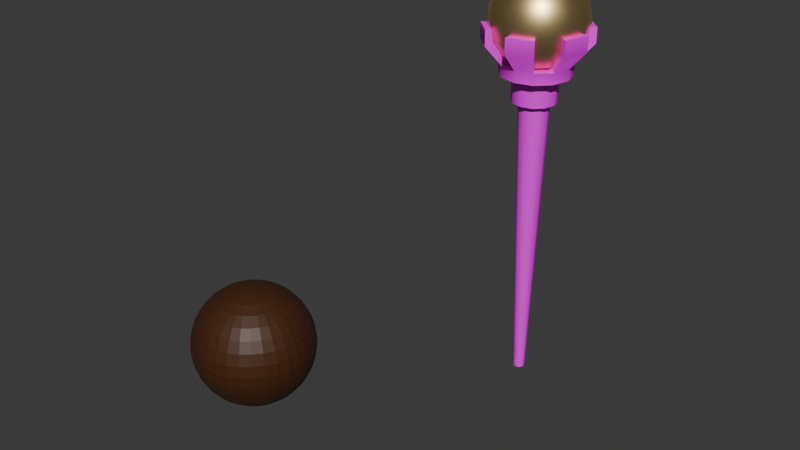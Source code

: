 # Source: Baston_magnate.blend  (saved by Blender 4.3.32; exported with 4.5.12 LTS)
import bpy
from mathutils import Matrix  # noqa: F401  (used for matrix-valued properties, if any)

bpy.ops.wm.read_factory_settings(use_empty=True)
scene = bpy.context.scene
scene.name = 'Scene'

# ---- collections
col_baston_magnate = bpy.data.collections.new('Baston_Magnate'); scene.collection.children.link(col_baston_magnate)

# ---- images (referenced by path relative to the original .blend; pixels are not part of the script)
import os
ASSET_DIR = os.environ.get("B2B_ASSET_DIR", "")  # directory of the original .blend (textures are referenced by path, not embedded)
HERE = os.path.dirname(os.path.abspath(__file__))  # packed textures are extracted next to this script under _unpacked/

def load_image(name, relpath, width, height, colorspace="sRGB"):
    """Load a texture the original file referenced (path relative to the .blend, or extracted next to this script)."""
    p = next((c for c in (os.path.join(HERE, relpath), os.path.join(ASSET_DIR, relpath)) if relpath and os.path.exists(c)), "")
    if p:
        img = bpy.data.images.load(p, check_existing=True)
        img.name = name
    else:  # same state as the original file: an image datablock whose file is absent (Cycles renders it pink)
        img = bpy.data.images.new(name, width, height)
        img.source = "FILE"
        img.filepath = "//" + (relpath or name)
    img.colorspace_settings.name = colorspace
    return img
img_wood027_1k_png_color_png_001 = load_image('Wood027_1K-PNG_Color.png.001', 'Wood027_1K-PNG_Color.png', 1024, 1024, 'sRGB')
img_baston_magnate = load_image('Baston_Magnate', 'Textura_Baston_Magnate.png', 1024, 1024, 'sRGB')

# ---- materials (node trees are filled in below, after node groups)
mat_madera_oscura = bpy.data.materials.new('Madera_Oscura')
mat_baston_magnate = bpy.data.materials.new('Baston_Magnate')
mat_gold = bpy.data.materials.new('Gold')

# ---- node groups
ng_smooth_by_angle = bpy.data.node_groups.new('Smooth by Angle', 'GeometryNodeTree')
_s = ng_smooth_by_angle.interface.new_socket(name='Mesh', in_out='OUTPUT', socket_type='NodeSocketGeometry')
_s = ng_smooth_by_angle.interface.new_socket(name='Mesh', in_out='INPUT', socket_type='NodeSocketGeometry')
_s = ng_smooth_by_angle.interface.new_socket(name='Angle', in_out='INPUT', socket_type='NodeSocketFloat')
_s.subtype = 'ANGLE'
_s.default_value = 0.5236
_s.min_value = 0.0
_s.max_value = 3.142
_s.description = 'Maximum face angle for smooth edges'
_s = ng_smooth_by_angle.interface.new_socket(name='Ignore Sharpness', in_out='INPUT', socket_type='NodeSocketBool')
_s.force_non_field = True
ng_smooth_by_angle.description = 'Set the sharpness of mesh edges based on the angle between the neighboring faces'
ng_smooth_by_angle.is_modifier = True
_N = ng_smooth_by_angle.nodes; _L = ng_smooth_by_angle.links
n0 = _N.new('GeometryNodeSetShadeSmooth'); n0.name = 'Set Shade Smooth'; n0.location = (120, -80)
n0.domain = 'EDGE'
n1 = _N.new('GeometryNodeSetShadeSmooth'); n1.name = 'Set Shade Smooth.001'; n1.location = (300, -80)
n2 = _N.new('NodeGroupOutput'); n2.name = 'Group Output'; n2.location = (480, -80)
n3 = _N.new('GeometryNodeInputMeshEdgeAngle'); n3.name = 'Edge Angle'; n3.location = (-440, -240)
n4 = _N.new('NodeGroupInput'); n4.name = 'Group Input'; n4.location = (-80, -80)
n5 = _N.new('GeometryNodeInputEdgeSmooth'); n5.name = 'Is Edge Smooth'; n5.location = (-260, -120)
n6 = _N.new('GeometryNodeInputShadeSmooth'); n6.name = 'Is Shade Smooth'; n6.location = (-440, -397)
n7 = _N.new('FunctionNodeCompare'); n7.name = 'Compare'; n7.location = (-260, -260)
n7.operation = 'LESS_EQUAL'
n7.inputs[6].default_value = (0.0, 0.0, 0.0, 0.0)
n7.inputs[7].default_value = (0.0, 0.0, 0.0, 0.0)
n8 = _N.new('FunctionNodeBooleanMath'); n8.name = 'Boolean Math.001'; n8.location = (-80, -260)
n9 = _N.new('NodeGroupInput'); n9.name = 'Group Input.001'; n9.location = (-440, -329)
n10 = _N.new('NodeGroupInput'); n10.name = 'Group Input.002'; n10.location = (-259, -189)
n11 = _N.new('FunctionNodeBooleanMath'); n11.name = 'Boolean Math'; n11.location = (-80, -149)
n11.operation = 'OR'
n12 = _N.new('FunctionNodeBooleanMath'); n12.name = 'Boolean Math.002'; n12.location = (-260, -380)
n12.operation = 'OR'
n13 = _N.new('NodeGroupInput'); n13.name = 'Group Input.003'; n13.location = (-440, -460)
_L.new(n3.outputs[0], n7.inputs[0])
_L.new(n1.outputs[0], n2.inputs[0])
_L.new(n9.outputs[1], n7.inputs[1])
_L.new(n7.outputs[0], n8.inputs[0])
_L.new(n4.outputs[0], n0.inputs[0])
_L.new(n0.outputs[0], n1.inputs[0])
_L.new(n8.outputs[0], n0.inputs[2])
_L.new(n10.outputs[2], n11.inputs[1])
_L.new(n5.outputs[0], n11.inputs[0])
_L.new(n11.outputs[0], n0.inputs[1])
_L.new(n13.outputs[2], n12.inputs[1])
_L.new(n6.outputs[0], n12.inputs[0])
_L.new(n12.outputs[0], n8.inputs[1])
n2.is_active_output = True

# ---- material node trees
mat_madera_oscura.use_nodes = True; mat_madera_oscura.node_tree.nodes.clear()
_N = mat_madera_oscura.node_tree.nodes; _L = mat_madera_oscura.node_tree.links
n0 = _N.new('ShaderNodeBsdfPrincipled'); n0.name = 'Principled BSDF'; n0.location = (0, 300)
n0.inputs[0].default_value = (0.05951, 0.01938, 0.004777, 1.0)
n1 = _N.new('ShaderNodeOutputMaterial'); n1.name = 'Material Output'; n1.location = (300, 300)
n2 = _N.new('ShaderNodeTexImage'); n2.name = 'Image Texture'; n2.location = (-364, 370)
n2.image = img_wood027_1k_png_color_png_001
_L.new(n0.outputs[0], n1.inputs[0])
n1.is_active_output = True
mat_baston_magnate.use_nodes = True; mat_baston_magnate.node_tree.nodes.clear()
_N = mat_baston_magnate.node_tree.nodes; _L = mat_baston_magnate.node_tree.links
n0 = _N.new('ShaderNodeBsdfPrincipled'); n0.name = 'Principled BSDF'; n0.location = (10, 300)
n1 = _N.new('ShaderNodeOutputMaterial'); n1.name = 'Material Output'; n1.location = (300, 300)
n2 = _N.new('ShaderNodeTexImage'); n2.name = 'Image Texture'; n2.location = (-280, 271)
n2.image = img_baston_magnate
_L.new(n0.outputs[0], n1.inputs[0])
_L.new(n2.outputs[0], n0.inputs[0])
n1.is_active_output = True
mat_gold.use_nodes = True; mat_gold.node_tree.nodes.clear()
_N = mat_gold.node_tree.nodes; _L = mat_gold.node_tree.links
n0 = _N.new('ShaderNodeBsdfPrincipled'); n0.name = 'BSDF Principista'; n0.location = (10, 300)
n0.inputs[0].default_value = (1.0, 0.766, 0.336, 1.0)
n0.inputs[1].default_value = 1.0
n0.inputs[2].default_value = 0.4091
n1 = _N.new('ShaderNodeOutputMaterial'); n1.name = 'Material'; n1.location = (300, 300)
_L.new(n0.outputs[0], n1.inputs[0])
n1.is_active_output = True

# ---- world
world_world = bpy.data.worlds.new('World'); scene.world = world_world
world_world.use_nodes = True; world_world.node_tree.nodes.clear()
_N = world_world.node_tree.nodes; _L = world_world.node_tree.links
n0 = _N.new('ShaderNodeOutputWorld'); n0.name = 'World Output'; n0.location = (300, 300)
n1 = _N.new('ShaderNodeBackground'); n1.name = 'Background'; n1.location = (10, 300)
n1.inputs[0].default_value = (0.05088, 0.05088, 0.05088, 1.0)
_L.new(n1.outputs[0], n0.inputs[0])
n0.is_active_output = True
world_world.color = (0.05088, 0.05088, 0.05088)
world_world.sun_shadow_jitter_overblur = 0.0

# ---- meshes
me_sphere_002 = bpy.data.meshes.new('Sphere.002')
me_sphere_002.from_pydata([(0.0, 0.5556, 0.8315), (0.0, 0.8315, 0.5556), (0.0, 0.9808, 0.1951), (0.0, 1.0, 0.0), (0.0, 0.9808, -0.1951), (0.0, 0.8315, -0.5556), (0.03806, 0.1913, 0.9808), (0.07466, 0.3753, 0.9239), (0.1084, 0.5449, 0.8315), (0.1379, 0.6935, 0.7071), (0.1622, 0.8155, 0.5556), (0.1802, 0.9061, 0.3827), (0.1913, 0.9619, 0.1951), (0.1951, 0.9808, 0.0), (0.1913, 0.9619, -0.1951), (0.1802, 0.9061, -0.3827), (0.1622, 0.8155, -0.5556), (0.1379, 0.6935, -0.7071), (0.1084, 0.5449, -0.8315), (0.07466, 0.3753, -0.9239), (0.03806, 0.1913, -0.9808), (0.07466, 0.1802, 0.9808), (0.1464, 0.3536, 0.9239), (0.2126, 0.5133, 0.8315), (0.2706, 0.6533, 0.7071), (0.3182, 0.7682, 0.5556), (0.3536, 0.8536, 0.3827), (0.3753, 0.9061, 0.1951), (0.3827, 0.9239, 0.0), (0.3753, 0.9061, -0.1951), (0.3536, 0.8536, -0.3827), (0.3182, 0.7682, -0.5556), (0.2706, 0.6533, -0.7071), (0.2126, 0.5133, -0.8315), (0.1464, 0.3536, -0.9239), (0.07466, 0.1802, -0.9808), (0.1084, 0.1622, 0.9808), (0.2126, 0.3182, 0.9239), (0.3087, 0.4619, 0.8315), (0.3928, 0.5879, 0.7071), (0.4619, 0.6913, 0.5556), (0.5133, 0.7682, 0.3827), (0.5449, 0.8155, 0.1951), (0.5556, 0.8315, 0.0), (0.5449, 0.8155, -0.1951), (0.5133, 0.7682, -0.3827), (0.4619, 0.6913, -0.5556), (0.3928, 0.5879, -0.7071), (0.3087, 0.4619, -0.8315), (0.2126, 0.3182, -0.9239), (0.1084, 0.1622, -0.9808), (0.1379, 0.1379, 0.9808), (0.2706, 0.2706, 0.9239), (0.3928, 0.3928, 0.8315), (0.5, 0.5, 0.7071), (0.5879, 0.5879, 0.5556), (0.6533, 0.6533, 0.3827), (0.6935, 0.6935, 0.1951), (0.7071, 0.7071, 0.0), (0.6935, 0.6935, -0.1951), (0.6533, 0.6533, -0.3827), (0.5879, 0.5879, -0.5556), (0.5, 0.5, -0.7071), (0.3928, 0.3928, -0.8315), (0.2706, 0.2706, -0.9239), (0.1379, 0.1379, -0.9808), (0.1622, 0.1084, 0.9808), (0.3182, 0.2126, 0.9239), (0.4619, 0.3087, 0.8315), (0.5879, 0.3928, 0.7071), (0.6913, 0.4619, 0.5556), (0.7682, 0.5133, 0.3827), (0.8155, 0.5449, 0.1951), (0.8315, 0.5556, 0.0), (0.8155, 0.5449, -0.1951), (0.7682, 0.5133, -0.3827), (0.6913, 0.4619, -0.5556), (0.5879, 0.3928, -0.7071), (0.4619, 0.3087, -0.8315), (0.3182, 0.2126, -0.9239), (0.1622, 0.1084, -0.9808), (0.0, 0.0, 1.0), (0.1802, 0.07466, 0.9808), (0.3536, 0.1464, 0.9239), (0.5133, 0.2126, 0.8315), (0.6533, 0.2706, 0.7071), (0.7682, 0.3182, 0.5556), (0.8536, 0.3536, 0.3827), (0.9061, 0.3753, 0.1951), (0.9239, 0.3827, 0.0), (0.9061, 0.3753, -0.1951), (0.8536, 0.3536, -0.3827), (0.7682, 0.3182, -0.5556), (0.6533, 0.2706, -0.7071), (0.5133, 0.2126, -0.8315), (0.3536, 0.1464, -0.9239), (0.1802, 0.07466, -0.9808), (0.1913, 0.03806, 0.9808), (0.3753, 0.07466, 0.9239), (0.5449, 0.1084, 0.8315), (0.6935, 0.1379, 0.7071), (0.8155, 0.1622, 0.5556), (0.9061, 0.1802, 0.3827), (0.9619, 0.1913, 0.1951), (0.9808, 0.1951, 0.0), (0.9619, 0.1913, -0.1951), (0.9061, 0.1802, -0.3827), (0.8155, 0.1622, -0.5556), (0.6935, 0.1379, -0.7071), (0.5449, 0.1084, -0.8315), (0.3753, 0.07466, -0.9239), (0.1913, 0.03806, -0.9808), (0.1951, -1.118e-08, 0.9808), (0.3827, -2.235e-08, 0.9239), (0.5556, -5.215e-08, 0.8315), (0.7071, 1.49e-08, 0.7071), (0.8315, -8.941e-08, 0.5556), (0.9239, 4.47e-08, 0.3827), (0.9808, -8.941e-08, 0.1951), (1.0, -1.639e-07, 0.0), (0.9808, -8.941e-08, -0.1951), (0.9239, 4.47e-08, -0.3827), (0.8315, -8.941e-08, -0.5556), (0.7071, 1.49e-08, -0.7071), (0.5556, -5.215e-08, -0.8315), (0.3827, -2.235e-08, -0.9239), (0.1951, -1.118e-08, -0.9808), (0.1913, -0.03806, 0.9808), (0.3753, -0.07466, 0.9239), (0.5449, -0.1084, 0.8315), (0.6935, -0.1379, 0.7071), (0.8155, -0.1622, 0.5556), (0.9061, -0.1802, 0.3827), (0.9619, -0.1913, 0.1951), (0.9808, -0.1951, 0.0), (0.9619, -0.1913, -0.1951), (0.9061, -0.1802, -0.3827), (0.8155, -0.1622, -0.5556), (0.6935, -0.1379, -0.7071), (0.5449, -0.1084, -0.8315), (0.3753, -0.07466, -0.9239), (0.1913, -0.03806, -0.9808), (0.1802, -0.07466, 0.9808), (0.3536, -0.1464, 0.9239), (0.5133, -0.2126, 0.8315), (0.6533, -0.2706, 0.7071), (0.7682, -0.3182, 0.5556), (0.8536, -0.3536, 0.3827), (0.9061, -0.3753, 0.1951), (0.9239, -0.3827, 0.0), (0.9061, -0.3753, -0.1951), (0.8536, -0.3536, -0.3827), (0.7682, -0.3182, -0.5556), (0.6533, -0.2706, -0.7071), (0.5133, -0.2126, -0.8315), (0.3536, -0.1464, -0.9239), (0.1802, -0.07466, -0.9808), (0.1622, -0.1084, 0.9808), (0.3182, -0.2126, 0.9239), (0.4619, -0.3087, 0.8315), (0.5879, -0.3928, 0.7071), (0.6913, -0.4619, 0.5556), (0.7682, -0.5133, 0.3827), (0.8155, -0.5449, 0.1951), (0.8315, -0.5556, 0.0), (0.8155, -0.5449, -0.1951), (0.7682, -0.5133, -0.3827), (0.6913, -0.4619, -0.5556), (0.5879, -0.3928, -0.7071), (0.4619, -0.3087, -0.8315), (0.3182, -0.2126, -0.9239), (0.1622, -0.1084, -0.9808), (0.1379, -0.1379, 0.9808), (0.2706, -0.2706, 0.9239), (0.3928, -0.3928, 0.8315), (0.5, -0.5, 0.7071), (0.5879, -0.5879, 0.5556), (0.6533, -0.6533, 0.3827), (0.6935, -0.6935, 0.1951), (0.7071, -0.7071, 0.0), (0.6935, -0.6935, -0.1951), (0.6533, -0.6533, -0.3827), (0.5879, -0.5879, -0.5556), (0.5, -0.5, -0.7071), (0.3928, -0.3928, -0.8315), (0.2706, -0.2706, -0.9239), (0.1379, -0.1379, -0.9808), (0.1084, -0.1622, 0.9808), (0.2126, -0.3182, 0.9239), (0.3087, -0.4619, 0.8315), (0.3928, -0.5879, 0.7071), (0.4619, -0.6913, 0.5556), (0.5133, -0.7682, 0.3827), (0.5449, -0.8155, 0.1951), (0.5556, -0.8315, 0.0), (0.5449, -0.8155, -0.1951), (0.5133, -0.7682, -0.3827), (0.4619, -0.6913, -0.5556), (0.3928, -0.5879, -0.7071), (0.3087, -0.4619, -0.8315), (0.2126, -0.3182, -0.9239), (0.1084, -0.1622, -0.9808), (0.07466, -0.1802, 0.9808), (0.1464, -0.3536, 0.9239), (0.2126, -0.5133, 0.8315), (0.2706, -0.6533, 0.7071), (0.3182, -0.7682, 0.5556), (0.3536, -0.8536, 0.3827), (0.3753, -0.9061, 0.1951), (0.3827, -0.9239, 0.0), (0.3753, -0.9061, -0.1951), (0.3536, -0.8536, -0.3827), (0.3182, -0.7682, -0.5556), (0.2706, -0.6533, -0.7071), (0.2126, -0.5133, -0.8315), (0.1464, -0.3536, -0.9239), (0.07466, -0.1802, -0.9808), (0.03806, -0.1913, 0.9808), (0.07466, -0.3753, 0.9239), (0.1084, -0.5449, 0.8315), (0.1379, -0.6935, 0.7071), (0.1622, -0.8155, 0.5556), (0.1802, -0.9061, 0.3827), (0.1913, -0.9619, 0.1951), (0.1951, -0.9808, 0.0), (0.1913, -0.9619, -0.1951), (0.1802, -0.9061, -0.3827), (0.1622, -0.8155, -0.5556), (0.1379, -0.6935, -0.7071), (0.1084, -0.5449, -0.8315), (0.07466, -0.3753, -0.9239), (0.03806, -0.1913, -0.9808), (-7.451e-09, -0.1951, 0.9808), (-5.215e-08, -0.3827, 0.9239), (-9.686e-08, -0.5556, 0.8315), (-1.49e-08, -0.7071, 0.7071), (-1.043e-07, -0.8315, 0.5556), (2.98e-08, -0.9239, 0.3827), (-1.341e-07, -0.9808, 0.1951), (-3.278e-07, -1.0, 0.0), (-1.341e-07, -0.9808, -0.1951), (2.98e-08, -0.9239, -0.3827), (-1.043e-07, -0.8315, -0.5556), (-1.49e-08, -0.7071, -0.7071), (-9.686e-08, -0.5556, -0.8315), (-5.215e-08, -0.3827, -0.9239), (-7.451e-09, -0.1951, -0.9808), (-0.03806, -0.1913, 0.9808), (-0.07466, -0.3753, 0.9239), (-0.1084, -0.5449, 0.8315), (-0.1379, -0.6935, 0.7071), (-0.1622, -0.8155, 0.5556), (-0.1802, -0.9061, 0.3827), (-0.1913, -0.9619, 0.1951), (-0.1951, -0.9808, 0.0), (-0.1913, -0.9619, -0.1951), (-0.1802, -0.9061, -0.3827), (-0.1622, -0.8155, -0.5556), (-0.1379, -0.6935, -0.7071), (-0.1084, -0.5449, -0.8315), (-0.07466, -0.3753, -0.9239), (-0.03806, -0.1913, -0.9808), (-0.07466, -0.1802, 0.9808), (-0.1464, -0.3536, 0.9239), (-0.2126, -0.5133, 0.8315), (-0.2706, -0.6533, 0.7071), (-0.3182, -0.7682, 0.5556), (-0.3536, -0.8536, 0.3827), (-0.3753, -0.9061, 0.1951), (-0.3827, -0.9239, 0.0), (-0.3753, -0.9061, -0.1951), (-0.3536, -0.8536, -0.3827), (-0.3182, -0.7682, -0.5556), (-0.2706, -0.6533, -0.7071), (-0.2126, -0.5133, -0.8315), (-0.1464, -0.3536, -0.9239), (-0.07466, -0.1802, -0.9808), (-0.1084, -0.1622, 0.9808), (-0.2126, -0.3182, 0.9239), (-0.3087, -0.4619, 0.8315), (-0.3928, -0.5879, 0.7071), (-0.4619, -0.6913, 0.5556), (-0.5133, -0.7682, 0.3827), (-0.5449, -0.8155, 0.1951), (-0.5556, -0.8315, 0.0), (-0.5449, -0.8155, -0.1951), (-0.5133, -0.7682, -0.3827), (-0.4619, -0.6913, -0.5556), (-0.3928, -0.5879, -0.7071), (-0.3087, -0.4619, -0.8315), (-0.2126, -0.3182, -0.9239), (-0.1084, -0.1622, -0.9808), (-0.1379, -0.1379, 0.9808), (-0.2706, -0.2706, 0.9239), (-0.3928, -0.3928, 0.8315), (-0.5, -0.5, 0.7071), (-0.5879, -0.5879, 0.5556), (-0.6533, -0.6533, 0.3827), (-0.6935, -0.6935, 0.1951), (-0.7071, -0.7071, 0.0), (-0.6935, -0.6935, -0.1951), (-0.6533, -0.6533, -0.3827), (-0.5879, -0.5879, -0.5556), (-0.5, -0.5, -0.7071), (-0.3928, -0.3928, -0.8315), (-0.2706, -0.2706, -0.9239), (-0.1379, -0.1379, -0.9808), (0.0, 0.0, -1.0), (-0.1622, -0.1084, 0.9808), (-0.3182, -0.2126, 0.9239), (-0.4619, -0.3087, 0.8315), (-0.5879, -0.3928, 0.7071), (-0.6913, -0.4619, 0.5556), (-0.7682, -0.5133, 0.3827), (-0.8155, -0.5449, 0.1951), (-0.8315, -0.5556, 0.0), (-0.8155, -0.5449, -0.1951), (-0.7682, -0.5133, -0.3827), (-0.6913, -0.4619, -0.5556), (-0.5879, -0.3928, -0.7071), (-0.4619, -0.3087, -0.8315), (-0.3182, -0.2126, -0.9239), (-0.1622, -0.1084, -0.9808), (-0.1802, -0.07466, 0.9808), (-0.3536, -0.1464, 0.9239), (-0.5133, -0.2126, 0.8315), (-0.6533, -0.2706, 0.7071), (-0.7682, -0.3182, 0.5556), (-0.8536, -0.3536, 0.3827), (-0.9061, -0.3753, 0.1951), (-0.9239, -0.3827, 0.0), (-0.9061, -0.3753, -0.1951), (-0.8536, -0.3536, -0.3827), (-0.7682, -0.3182, -0.5556), (-0.6533, -0.2706, -0.7071), (-0.5133, -0.2126, -0.8315), (-0.3536, -0.1464, -0.9239), (-0.1802, -0.07466, -0.9808), (-0.1913, -0.03806, 0.9808), (-0.3753, -0.07466, 0.9239), (-0.5449, -0.1084, 0.8315), (-0.6935, -0.1379, 0.7071), (-0.8155, -0.1622, 0.5556), (-0.9061, -0.1802, 0.3827), (-0.9619, -0.1913, 0.1951), (-0.9808, -0.1951, 0.0), (-0.9619, -0.1913, -0.1951), (-0.9061, -0.1802, -0.3827), (-0.8155, -0.1622, -0.5556), (-0.6935, -0.1379, -0.7071), (-0.5449, -0.1084, -0.8315), (-0.3753, -0.07466, -0.9239), (-0.1913, -0.03806, -0.9808), (-0.1951, 1.863e-08, 0.9808), (-0.3827, 5.215e-08, 0.9239), (-0.5556, 1.49e-07, 0.8315), (-0.7071, 2.98e-08, 0.7071), (-0.8315, 1.639e-07, 0.5556), (-0.9239, 1.49e-08, 0.3827), (-0.9808, 2.682e-07, 0.1951), (-1.0, 4.47e-07, 0.0), (-0.9808, 2.682e-07, -0.1951), (-0.9239, 1.49e-08, -0.3827), (-0.8315, 1.639e-07, -0.5556), (-0.7071, 2.98e-08, -0.7071), (-0.5556, 1.49e-07, -0.8315), (-0.3827, 5.215e-08, -0.9239), (-0.1951, 1.863e-08, -0.9808), (-0.1913, 0.03806, 0.9808), (-0.3753, 0.07466, 0.9239), (-0.5449, 0.1084, 0.8315), (-0.6935, 0.1379, 0.7071), (-0.8155, 0.1622, 0.5556), (-0.9061, 0.1802, 0.3827), (-0.9619, 0.1913, 0.1951), (-0.9808, 0.1951, 0.0), (-0.9619, 0.1913, -0.1951), (-0.9061, 0.1802, -0.3827), (-0.8155, 0.1622, -0.5556), (-0.6935, 0.1379, -0.7071), (-0.5449, 0.1084, -0.8315), (-0.3753, 0.07466, -0.9239), (-0.1913, 0.03806, -0.9808), (-0.1802, 0.07466, 0.9808), (-0.3536, 0.1464, 0.9239), (-0.5133, 0.2126, 0.8315), (-0.6533, 0.2706, 0.7071), (-0.7682, 0.3182, 0.5556), (-0.8536, 0.3536, 0.3827), (-0.9061, 0.3753, 0.1951), (-0.9239, 0.3827, 0.0), (-0.9061, 0.3753, -0.1951), (-0.8536, 0.3536, -0.3827), (-0.7682, 0.3182, -0.5556), (-0.6533, 0.2706, -0.7071), (-0.5133, 0.2126, -0.8315), (-0.3536, 0.1464, -0.9239), (-0.1802, 0.07466, -0.9808), (-0.1622, 0.1084, 0.9808), (-0.3182, 0.2126, 0.9239), (-0.4619, 0.3087, 0.8315), (-0.5879, 0.3928, 0.7071), (-0.6913, 0.4619, 0.5556), (-0.7682, 0.5133, 0.3827), (-0.8155, 0.5449, 0.1951), (-0.8315, 0.5556, 0.0), (-0.8155, 0.5449, -0.1951), (-0.7682, 0.5133, -0.3827), (-0.6913, 0.4619, -0.5556), (-0.5879, 0.3928, -0.7071), (-0.4619, 0.3087, -0.8315), (-0.3182, 0.2126, -0.9239), (-0.1622, 0.1084, -0.9808), (-0.1379, 0.1379, 0.9808), (-0.2706, 0.2706, 0.9239), (-0.3928, 0.3928, 0.8315), (-0.5, 0.5, 0.7071), (-0.5879, 0.5879, 0.5556), (-0.6533, 0.6533, 0.3827), (-0.6935, 0.6935, 0.1951), (-0.7071, 0.7071, 0.0), (-0.6935, 0.6935, -0.1951), (-0.6533, 0.6533, -0.3827), (-0.5879, 0.5879, -0.5556), (-0.5, 0.5, -0.7071), (-0.3928, 0.3928, -0.8315), (-0.2706, 0.2706, -0.9239), (-0.1379, 0.1379, -0.9808), (-0.1084, 0.1622, 0.9808), (-0.2126, 0.3182, 0.9239), (-0.3087, 0.4619, 0.8315), (-0.3928, 0.5879, 0.7071), (-0.4619, 0.6913, 0.5556), (-0.5133, 0.7682, 0.3827), (-0.5449, 0.8155, 0.1951), (-0.5556, 0.8315, 0.0), (-0.5449, 0.8155, -0.1951), (-0.5133, 0.7682, -0.3827), (-0.4619, 0.6913, -0.5556), (-0.3928, 0.5879, -0.7071), (-0.3087, 0.4619, -0.8315), (-0.2126, 0.3182, -0.9239), (-0.1084, 0.1622, -0.9808), (-0.07466, 0.1802, 0.9808), (-0.1464, 0.3536, 0.9239), (-0.2126, 0.5133, 0.8315), (-0.2706, 0.6533, 0.7071), (-0.3182, 0.7682, 0.5556), (-0.3536, 0.8536, 0.3827), (-0.3753, 0.9061, 0.1951), (-0.3827, 0.9239, 0.0), (-0.3753, 0.9061, -0.1951), (-0.3536, 0.8536, -0.3827), (-0.3182, 0.7682, -0.5556), (-0.2706, 0.6533, -0.7071), (-0.2126, 0.5133, -0.8315), (-0.1464, 0.3536, -0.9239), (-0.07466, 0.1802, -0.9808), (-0.03806, 0.1913, 0.9808), (-0.07466, 0.3753, 0.9239), (-0.1084, 0.5449, 0.8315), (-0.1379, 0.6935, 0.7071), (-0.1622, 0.8155, 0.5556), (-0.1802, 0.9061, 0.3827), (-0.1913, 0.9619, 0.1951), (-0.1951, 0.9808, 0.0), (-0.1913, 0.9619, -0.1951), (-0.1802, 0.9061, -0.3827), (-0.1622, 0.8155, -0.5556), (-0.1379, 0.6935, -0.7071), (-0.1084, 0.5449, -0.8315), (-0.07466, 0.3753, -0.9239), (-0.03806, 0.1913, -0.9808), (1.49e-08, 0.1951, 0.9808), (6.706e-08, 0.3827, 0.9239), (8.941e-08, 0.7071, 0.7071), (5.96e-08, 0.9239, 0.3827), (5.96e-08, 0.9239, -0.3827), (8.941e-08, 0.7071, -0.7071), (2.161e-07, 0.5556, -0.8315), (6.706e-08, 0.3827, -0.9239), (1.49e-08, 0.1951, -0.9808)], [], [(475, 0, 8, 9), (478, 5, 16, 17), (1, 475, 9, 10), (479, 478, 17, 18), (476, 1, 10, 11), (480, 479, 18, 19), (2, 476, 11, 12), (481, 480, 19, 20), (3, 2, 12, 13), (473, 81, 6), (307, 481, 20), (4, 3, 13, 14), (474, 473, 6, 7), (477, 4, 14, 15), (0, 474, 7, 8), (5, 477, 15, 16), (15, 14, 29, 30), (8, 7, 22, 23), (16, 15, 30, 31), (9, 8, 23, 24), (17, 16, 31, 32), (10, 9, 24, 25), (18, 17, 32, 33), (11, 10, 25, 26), (19, 18, 33, 34), (12, 11, 26, 27), (20, 19, 34, 35), (13, 12, 27, 28), (6, 81, 21), (307, 20, 35), (14, 13, 28, 29), (7, 6, 21, 22), (34, 33, 48, 49), (27, 26, 41, 42), (35, 34, 49, 50), (28, 27, 42, 43), (21, 81, 36), (307, 35, 50), (29, 28, 43, 44), (22, 21, 36, 37), (30, 29, 44, 45), (23, 22, 37, 38), (31, 30, 45, 46), (24, 23, 38, 39), (32, 31, 46, 47), (25, 24, 39, 40), (33, 32, 47, 48), (26, 25, 40, 41), (46, 45, 60, 61), (39, 38, 53, 54), (47, 46, 61, 62), (40, 39, 54, 55), (48, 47, 62, 63), (41, 40, 55, 56), (49, 48, 63, 64), (42, 41, 56, 57), (50, 49, 64, 65), (43, 42, 57, 58), (36, 81, 51), (307, 50, 65), (44, 43, 58, 59), (37, 36, 51, 52), (45, 44, 59, 60), (38, 37, 52, 53), (65, 64, 79, 80), (58, 57, 72, 73), (51, 81, 66), (307, 65, 80), (59, 58, 73, 74), (52, 51, 66, 67), (60, 59, 74, 75), (53, 52, 67, 68), (61, 60, 75, 76), (54, 53, 68, 69), (62, 61, 76, 77), (55, 54, 69, 70), (63, 62, 77, 78), (56, 55, 70, 71), (64, 63, 78, 79), (57, 56, 71, 72), (69, 68, 84, 85), (77, 76, 92, 93), (70, 69, 85, 86), (78, 77, 93, 94), (71, 70, 86, 87), (79, 78, 94, 95), (72, 71, 87, 88), (80, 79, 95, 96), (73, 72, 88, 89), (66, 81, 82), (307, 80, 96), (74, 73, 89, 90), (67, 66, 82, 83), (75, 74, 90, 91), (68, 67, 83, 84), (76, 75, 91, 92), (89, 88, 103, 104), (82, 81, 97), (307, 96, 111), (90, 89, 104, 105), (83, 82, 97, 98), (91, 90, 105, 106), (84, 83, 98, 99), (92, 91, 106, 107), (85, 84, 99, 100), (93, 92, 107, 108), (86, 85, 100, 101), (94, 93, 108, 109), (87, 86, 101, 102), (95, 94, 109, 110), (88, 87, 102, 103), (96, 95, 110, 111), (108, 107, 122, 123), (101, 100, 115, 116), (109, 108, 123, 124), (102, 101, 116, 117), (110, 109, 124, 125), (103, 102, 117, 118), (111, 110, 125, 126), (104, 103, 118, 119), (97, 81, 112), (307, 111, 126), (105, 104, 119, 120), (98, 97, 112, 113), (106, 105, 120, 121), (99, 98, 113, 114), (107, 106, 121, 122), (100, 99, 114, 115), (112, 81, 127), (307, 126, 141), (120, 119, 134, 135), (113, 112, 127, 128), (121, 120, 135, 136), (114, 113, 128, 129), (122, 121, 136, 137), (115, 114, 129, 130), (123, 122, 137, 138), (116, 115, 130, 131), (124, 123, 138, 139), (117, 116, 131, 132), (125, 124, 139, 140), (118, 117, 132, 133), (126, 125, 140, 141), (119, 118, 133, 134), (131, 130, 145, 146), (139, 138, 153, 154), (132, 131, 146, 147), (140, 139, 154, 155), (133, 132, 147, 148), (141, 140, 155, 156), (134, 133, 148, 149), (127, 81, 142), (307, 141, 156), (135, 134, 149, 150), (128, 127, 142, 143), (136, 135, 150, 151), (129, 128, 143, 144), (137, 136, 151, 152), (130, 129, 144, 145), (138, 137, 152, 153), (150, 149, 164, 165), (143, 142, 157, 158), (151, 150, 165, 166), (144, 143, 158, 159), (152, 151, 166, 167), (145, 144, 159, 160), (153, 152, 167, 168), (146, 145, 160, 161), (154, 153, 168, 169), (147, 146, 161, 162), (155, 154, 169, 170), (148, 147, 162, 163), (156, 155, 170, 171), (149, 148, 163, 164), (142, 81, 157), (307, 156, 171), (169, 168, 183, 184), (162, 161, 176, 177), (170, 169, 184, 185), (163, 162, 177, 178), (171, 170, 185, 186), (164, 163, 178, 179), (157, 81, 172), (307, 171, 186), (165, 164, 179, 180), (158, 157, 172, 173), (166, 165, 180, 181), (159, 158, 173, 174), (167, 166, 181, 182), (160, 159, 174, 175), (168, 167, 182, 183), (161, 160, 175, 176), (181, 180, 195, 196), (174, 173, 188, 189), (182, 181, 196, 197), (175, 174, 189, 190), (183, 182, 197, 198), (176, 175, 190, 191), (184, 183, 198, 199), (177, 176, 191, 192), (185, 184, 199, 200), (178, 177, 192, 193), (186, 185, 200, 201), (179, 178, 193, 194), (172, 81, 187), (307, 186, 201), (180, 179, 194, 195), (173, 172, 187, 188), (200, 199, 214, 215), (193, 192, 207, 208), (201, 200, 215, 216), (194, 193, 208, 209), (187, 81, 202), (307, 201, 216), (195, 194, 209, 210), (188, 187, 202, 203), (196, 195, 210, 211), (189, 188, 203, 204), (197, 196, 211, 212), (190, 189, 204, 205), (198, 197, 212, 213), (191, 190, 205, 206), (199, 198, 213, 214), (192, 191, 206, 207), (204, 203, 218, 219), (212, 211, 226, 227), (205, 204, 219, 220), (213, 212, 227, 228), (206, 205, 220, 221), (214, 213, 228, 229), (207, 206, 221, 222), (215, 214, 229, 230), (208, 207, 222, 223), (216, 215, 230, 231), (209, 208, 223, 224), (202, 81, 217), (307, 216, 231), (210, 209, 224, 225), (203, 202, 217, 218), (211, 210, 225, 226), (223, 222, 237, 238), (231, 230, 245, 246), (224, 223, 238, 239), (217, 81, 232), (307, 231, 246), (225, 224, 239, 240), (218, 217, 232, 233), (226, 225, 240, 241), (219, 218, 233, 234), (227, 226, 241, 242), (220, 219, 234, 235), (228, 227, 242, 243), (221, 220, 235, 236), (229, 228, 243, 244), (222, 221, 236, 237), (230, 229, 244, 245), (242, 241, 256, 257), (235, 234, 249, 250), (243, 242, 257, 258), (236, 235, 250, 251), (244, 243, 258, 259), (237, 236, 251, 252), (245, 244, 259, 260), (238, 237, 252, 253), (246, 245, 260, 261), (239, 238, 253, 254), (232, 81, 247), (307, 246, 261), (240, 239, 254, 255), (233, 232, 247, 248), (241, 240, 255, 256), (234, 233, 248, 249), (261, 260, 275, 276), (254, 253, 268, 269), (247, 81, 262), (307, 261, 276), (255, 254, 269, 270), (248, 247, 262, 263), (256, 255, 270, 271), (249, 248, 263, 264), (257, 256, 271, 272), (250, 249, 264, 265), (258, 257, 272, 273), (251, 250, 265, 266), (259, 258, 273, 274), (252, 251, 266, 267), (260, 259, 274, 275), (253, 252, 267, 268), (265, 264, 279, 280), (273, 272, 287, 288), (266, 265, 280, 281), (274, 273, 288, 289), (267, 266, 281, 282), (275, 274, 289, 290), (268, 267, 282, 283), (276, 275, 290, 291), (269, 268, 283, 284), (262, 81, 277), (307, 276, 291), (270, 269, 284, 285), (263, 262, 277, 278), (271, 270, 285, 286), (264, 263, 278, 279), (272, 271, 286, 287), (284, 283, 298, 299), (277, 81, 292), (307, 291, 306), (285, 284, 299, 300), (278, 277, 292, 293), (286, 285, 300, 301), (279, 278, 293, 294), (287, 286, 301, 302), (280, 279, 294, 295), (288, 287, 302, 303), (281, 280, 295, 296), (289, 288, 303, 304), (282, 281, 296, 297), (290, 289, 304, 305), (283, 282, 297, 298), (291, 290, 305, 306), (303, 302, 318, 319), (296, 295, 311, 312), (304, 303, 319, 320), (297, 296, 312, 313), (305, 304, 320, 321), (298, 297, 313, 314), (306, 305, 321, 322), (299, 298, 314, 315), (292, 81, 308), (307, 306, 322), (300, 299, 315, 316), (293, 292, 308, 309), (301, 300, 316, 317), (294, 293, 309, 310), (302, 301, 317, 318), (295, 294, 310, 311), (307, 322, 337), (316, 315, 330, 331), (309, 308, 323, 324), (317, 316, 331, 332), (310, 309, 324, 325), (318, 317, 332, 333), (311, 310, 325, 326), (319, 318, 333, 334), (312, 311, 326, 327), (320, 319, 334, 335), (313, 312, 327, 328), (321, 320, 335, 336), (314, 313, 328, 329), (322, 321, 336, 337), (315, 314, 329, 330), (308, 81, 323), (335, 334, 349, 350), (328, 327, 342, 343), (336, 335, 350, 351), (329, 328, 343, 344), (337, 336, 351, 352), (330, 329, 344, 345), (323, 81, 338), (307, 337, 352), (331, 330, 345, 346), (324, 323, 338, 339), (332, 331, 346, 347), (325, 324, 339, 340), (333, 332, 347, 348), (326, 325, 340, 341), (334, 333, 348, 349), (327, 326, 341, 342), (339, 338, 353, 354), (347, 346, 361, 362), (340, 339, 354, 355), (348, 347, 362, 363), (341, 340, 355, 356), (349, 348, 363, 364), (342, 341, 356, 357), (350, 349, 364, 365), (343, 342, 357, 358), (351, 350, 365, 366), (344, 343, 358, 359), (352, 351, 366, 367), (345, 344, 359, 360), (338, 81, 353), (307, 352, 367), (346, 345, 360, 361), (358, 357, 372, 373), (366, 365, 380, 381), (359, 358, 373, 374), (367, 366, 381, 382), (360, 359, 374, 375), (353, 81, 368), (307, 367, 382), (361, 360, 375, 376), (354, 353, 368, 369), (362, 361, 376, 377), (355, 354, 369, 370), (363, 362, 377, 378), (356, 355, 370, 371), (364, 363, 378, 379), (357, 356, 371, 372), (365, 364, 379, 380), (377, 376, 391, 392), (370, 369, 384, 385), (378, 377, 392, 393), (371, 370, 385, 386), (379, 378, 393, 394), (372, 371, 386, 387), (380, 379, 394, 395), (373, 372, 387, 388), (381, 380, 395, 396), (374, 373, 388, 389), (382, 381, 396, 397), (375, 374, 389, 390), (368, 81, 383), (307, 382, 397), (376, 375, 390, 391), (369, 368, 383, 384), (396, 395, 410, 411), (389, 388, 403, 404), (397, 396, 411, 412), (390, 389, 404, 405), (383, 81, 398), (307, 397, 412), (391, 390, 405, 406), (384, 383, 398, 399), (392, 391, 406, 407), (385, 384, 399, 400), (393, 392, 407, 408), (386, 385, 400, 401), (394, 393, 408, 409), (387, 386, 401, 402), (395, 394, 409, 410), (388, 387, 402, 403), (400, 399, 414, 415), (408, 407, 422, 423), (401, 400, 415, 416), (409, 408, 423, 424), (402, 401, 416, 417), (410, 409, 424, 425), (403, 402, 417, 418), (411, 410, 425, 426), (404, 403, 418, 419), (412, 411, 426, 427), (405, 404, 419, 420), (398, 81, 413), (307, 412, 427), (406, 405, 420, 421), (399, 398, 413, 414), (407, 406, 421, 422), (419, 418, 433, 434), (427, 426, 441, 442), (420, 419, 434, 435), (413, 81, 428), (307, 427, 442), (421, 420, 435, 436), (414, 413, 428, 429), (422, 421, 436, 437), (415, 414, 429, 430), (423, 422, 437, 438), (416, 415, 430, 431), (424, 423, 438, 439), (417, 416, 431, 432), (425, 424, 439, 440), (418, 417, 432, 433), (426, 425, 440, 441), (438, 437, 452, 453), (431, 430, 445, 446), (439, 438, 453, 454), (432, 431, 446, 447), (440, 439, 454, 455), (433, 432, 447, 448), (441, 440, 455, 456), (434, 433, 448, 449), (442, 441, 456, 457), (435, 434, 449, 450), (428, 81, 443), (307, 442, 457), (436, 435, 450, 451), (429, 428, 443, 444), (437, 436, 451, 452), (430, 429, 444, 445), (457, 456, 471, 472), (450, 449, 464, 465), (443, 81, 458), (307, 457, 472), (451, 450, 465, 466), (444, 443, 458, 459), (452, 451, 466, 467), (445, 444, 459, 460), (453, 452, 467, 468), (446, 445, 460, 461), (454, 453, 468, 469), (447, 446, 461, 462), (455, 454, 469, 470), (448, 447, 462, 463), (456, 455, 470, 471), (449, 448, 463, 464), (469, 468, 5, 478), (462, 461, 475, 1), (470, 469, 478, 479), (463, 462, 1, 476), (471, 470, 479, 480), (464, 463, 476, 2), (472, 471, 480, 481), (465, 464, 2, 3), (458, 81, 473), (307, 472, 481), (466, 465, 3, 4), (459, 458, 473, 474), (467, 466, 4, 477), (460, 459, 474, 0), (468, 467, 477, 5), (461, 460, 0, 475)])
_uv = me_sphere_002.uv_layers.new(name='UVMap')
_uv.uv.foreach_set('vector', [0.75, 0.75, 0.75, 0.8125, 0.7188, 0.8125, 0.7188, 0.75, 0.75, 0.25, 0.75, 0.3125, 0.7188, 0.3125, 0.7188, 0.25, 0.75, 0.6875, 0.75, 0.75, 0.7188, 0.75, 0.7188, 0.6875, 0.75, 0.1875, 0.75, 0.25, 0.7188, 0.25, 0.7188, 0.1875, 0.75, 0.625, 0.75, 0.6875, 0.7188, 0.6875, 0.7188, 0.625, 0.75, 0.125, 0.75, 0.1875, 0.7188, 0.1875, 0.7188, 0.125, 0.75, 0.5625, 0.75, 0.625, 0.7188, 0.625, 0.7188, 0.5625, 0.75, 0.0625, 0.75, 0.125, 0.7188, 0.125, 0.7188, 0.0625, 0.75, 0.5, 0.75, 0.5625, 0.7188, 0.5625, 0.7188, 0.5, 0.75, 0.9375, 0.7344, 1.0, 0.7188, 0.9375, 0.7344, 0.0, 0.75, 0.0625, 0.7188, 0.0625, 0.75, 0.4375, 0.75, 0.5, 0.7188, 0.5, 0.7188, 0.4375, 0.75, 0.875, 0.75, 0.9375, 0.7188, 0.9375, 0.7188, 0.875, 0.75, 0.375, 0.75, 0.4375, 0.7188, 0.4375, 0.7188, 0.375, 0.75, 0.8125, 0.75, 0.875, 0.7188, 0.875, 0.7188, 0.8125, 0.75, 0.3125, 0.75, 0.375, 0.7188, 0.375, 0.7188, 0.3125, 0.7188, 0.375, 0.7188, 0.4375, 0.6875, 0.4375, 0.6875, 0.375, 0.7188, 0.8125, 0.7188, 0.875, 0.6875, 0.875, 0.6875, 0.8125, 0.7188, 0.3125, 0.7188, 0.375, 0.6875, 0.375, 0.6875, 0.3125, 0.7188, 0.75, 0.7188, 0.8125, 0.6875, 0.8125, 0.6875, 0.75, 0.7188, 0.25, 0.7188, 0.3125, 0.6875, 0.3125, 0.6875, 0.25, 0.7188, 0.6875, 0.7188, 0.75, 0.6875, 0.75, 0.6875, 0.6875, 0.7188, 0.1875, 0.7188, 0.25, 0.6875, 0.25, 0.6875, 0.1875, 0.7188, 0.625, 0.7188, 0.6875, 0.6875, 0.6875, 0.6875, 0.625, 0.7188, 0.125, 0.7188, 0.1875, 0.6875, 0.1875, 0.6875, 0.125, 0.7188, 0.5625, 0.7188, 0.625, 0.6875, 0.625, 0.6875, 0.5625, 0.7188, 0.0625, 0.7188, 0.125, 0.6875, 0.125, 0.6875, 0.0625, 0.7188, 0.5, 0.7188, 0.5625, 0.6875, 0.5625, 0.6875, 0.5, 0.7188, 0.9375, 0.7031, 1.0, 0.6875, 0.9375, 0.7031, 0.0, 0.7188, 0.0625, 0.6875, 0.0625, 0.7188, 0.4375, 0.7188, 0.5, 0.6875, 0.5, 0.6875, 0.4375, 0.7188, 0.875, 0.7188, 0.9375, 0.6875, 0.9375, 0.6875, 0.875, 0.6875, 0.125, 0.6875, 0.1875, 0.6562, 0.1875, 0.6562, 0.125, 0.6875, 0.5625, 0.6875, 0.625, 0.6562, 0.625, 0.6562, 0.5625, 0.6875, 0.0625, 0.6875, 0.125, 0.6562, 0.125, 0.6562, 0.0625, 0.6875, 0.5, 0.6875, 0.5625, 0.6562, 0.5625, 0.6562, 0.5, 0.6875, 0.9375, 0.6719, 1.0, 0.6562, 0.9375, 0.6719, 0.0, 0.6875, 0.0625, 0.6562, 0.0625, 0.6875, 0.4375, 0.6875, 0.5, 0.6562, 0.5, 0.6562, 0.4375, 0.6875, 0.875, 0.6875, 0.9375, 0.6562, 0.9375, 0.6562, 0.875, 0.6875, 0.375, 0.6875, 0.4375, 0.6562, 0.4375, 0.6562, 0.375, 0.6875, 0.8125, 0.6875, 0.875, 0.6562, 0.875, 0.6562, 0.8125, 0.6875, 0.3125, 0.6875, 0.375, 0.6562, 0.375, 0.6562, 0.3125, 0.6875, 0.75, 0.6875, 0.8125, 0.6562, 0.8125, 0.6562, 0.75, 0.6875, 0.25, 0.6875, 0.3125, 0.6562, 0.3125, 0.6562, 0.25, 0.6875, 0.6875, 0.6875, 0.75, 0.6562, 0.75, 0.6562, 0.6875, 0.6875, 0.1875, 0.6875, 0.25, 0.6562, 0.25, 0.6562, 0.1875, 0.6875, 0.625, 0.6875, 0.6875, 0.6562, 0.6875, 0.6562, 0.625, 0.6562, 0.3125, 0.6562, 0.375, 0.625, 0.375, 0.625, 0.3125, 0.6562, 0.75, 0.6562, 0.8125, 0.625, 0.8125, 0.625, 0.75, 0.6562, 0.25, 0.6562, 0.3125, 0.625, 0.3125, 0.625, 0.25, 0.6562, 0.6875, 0.6562, 0.75, 0.625, 0.75, 0.625, 0.6875, 0.6562, 0.1875, 0.6562, 0.25, 0.625, 0.25, 0.625, 0.1875, 0.6562, 0.625, 0.6562, 0.6875, 0.625, 0.6875, 0.625, 0.625, 0.6562, 0.125, 0.6562, 0.1875, 0.625, 0.1875, 0.625, 0.125, 0.6562, 0.5625, 0.6562, 0.625, 0.625, 0.625, 0.625, 0.5625, 0.6562, 0.0625, 0.6562, 0.125, 0.625, 0.125, 0.625, 0.0625, 0.6562, 0.5, 0.6562, 0.5625, 0.625, 0.5625, 0.625, 0.5, 0.6562, 0.9375, 0.6406, 1.0, 0.625, 0.9375, 0.6406, 0.0, 0.6562, 0.0625, 0.625, 0.0625, 0.6562, 0.4375, 0.6562, 0.5, 0.625, 0.5, 0.625, 0.4375, 0.6562, 0.875, 0.6562, 0.9375, 0.625, 0.9375, 0.625, 0.875, 0.6562, 0.375, 0.6562, 0.4375, 0.625, 0.4375, 0.625, 0.375, 0.6562, 0.8125, 0.6562, 0.875, 0.625, 0.875, 0.625, 0.8125, 0.625, 0.0625, 0.625, 0.125, 0.5938, 0.125, 0.5938, 0.0625, 0.625, 0.5, 0.625, 0.5625, 0.5938, 0.5625, 0.5938, 0.5, 0.625, 0.9375, 0.6094, 1.0, 0.5938, 0.9375, 0.6094, 0.0, 0.625, 0.0625, 0.5938, 0.0625, 0.625, 0.4375, 0.625, 0.5, 0.5938, 0.5, 0.5938, 0.4375, 0.625, 0.875, 0.625, 0.9375, 0.5938, 0.9375, 0.5938, 0.875, 0.625, 0.375, 0.625, 0.4375, 0.5938, 0.4375, 0.5938, 0.375, 0.625, 0.8125, 0.625, 0.875, 0.5938, 0.875, 0.5938, 0.8125, 0.625, 0.3125, 0.625, 0.375, 0.5938, 0.375, 0.5938, 0.3125, 0.625, 0.75, 0.625, 0.8125, 0.5938, 0.8125, 0.5938, 0.75, 0.625, 0.25, 0.625, 0.3125, 0.5938, 0.3125, 0.5938, 0.25, 0.625, 0.6875, 0.625, 0.75, 0.5938, 0.75, 0.5938, 0.6875, 0.625, 0.1875, 0.625, 0.25, 0.5938, 0.25, 0.5938, 0.1875, 0.625, 0.625, 0.625, 0.6875, 0.5938, 0.6875, 0.5938, 0.625, 0.625, 0.125, 0.625, 0.1875, 0.5938, 0.1875, 0.5938, 0.125, 0.625, 0.5625, 0.625, 0.625, 0.5938, 0.625, 0.5938, 0.5625, 0.5938, 0.75, 0.5938, 0.8125, 0.5625, 0.8125, 0.5625, 0.75, 0.5938, 0.25, 0.5938, 0.3125, 0.5625, 0.3125, 0.5625, 0.25, 0.5938, 0.6875, 0.5938, 0.75, 0.5625, 0.75, 0.5625, 0.6875, 0.5938, 0.1875, 0.5938, 0.25, 0.5625, 0.25, 0.5625, 0.1875, 0.5938, 0.625, 0.5938, 0.6875, 0.5625, 0.6875, 0.5625, 0.625, 0.5938, 0.125, 0.5938, 0.1875, 0.5625, 0.1875, 0.5625, 0.125, 0.5938, 0.5625, 0.5938, 0.625, 0.5625, 0.625, 0.5625, 0.5625, 0.5938, 0.0625, 0.5938, 0.125, 0.5625, 0.125, 0.5625, 0.0625, 0.5938, 0.5, 0.5938, 0.5625, 0.5625, 0.5625, 0.5625, 0.5, 0.5938, 0.9375, 0.5781, 1.0, 0.5625, 0.9375, 0.5781, 0.0, 0.5938, 0.0625, 0.5625, 0.0625, 0.5938, 0.4375, 0.5938, 0.5, 0.5625, 0.5, 0.5625, 0.4375, 0.5938, 0.875, 0.5938, 0.9375, 0.5625, 0.9375, 0.5625, 0.875, 0.5938, 0.375, 0.5938, 0.4375, 0.5625, 0.4375, 0.5625, 0.375, 0.5938, 0.8125, 0.5938, 0.875, 0.5625, 0.875, 0.5625, 0.8125, 0.5938, 0.3125, 0.5938, 0.375, 0.5625, 0.375, 0.5625, 0.3125, 0.5625, 0.5, 0.5625, 0.5625, 0.5312, 0.5625, 0.5312, 0.5, 0.5625, 0.9375, 0.5469, 1.0, 0.5312, 0.9375, 0.5469, 0.0, 0.5625, 0.0625, 0.5312, 0.0625, 0.5625, 0.4375, 0.5625, 0.5, 0.5312, 0.5, 0.5312, 0.4375, 0.5625, 0.875, 0.5625, 0.9375, 0.5312, 0.9375, 0.5312, 0.875, 0.5625, 0.375, 0.5625, 0.4375, 0.5312, 0.4375, 0.5312, 0.375, 0.5625, 0.8125, 0.5625, 0.875, 0.5312, 0.875, 0.5312, 0.8125, 0.5625, 0.3125, 0.5625, 0.375, 0.5312, 0.375, 0.5312, 0.3125, 0.5625, 0.75, 0.5625, 0.8125, 0.5312, 0.8125, 0.5312, 0.75, 0.5625, 0.25, 0.5625, 0.3125, 0.5312, 0.3125, 0.5312, 0.25, 0.5625, 0.6875, 0.5625, 0.75, 0.5312, 0.75, 0.5312, 0.6875, 0.5625, 0.1875, 0.5625, 0.25, 0.5312, 0.25, 0.5312, 0.1875, 0.5625, 0.625, 0.5625, 0.6875, 0.5312, 0.6875, 0.5312, 0.625, 0.5625, 0.125, 0.5625, 0.1875, 0.5312, 0.1875, 0.5312, 0.125, 0.5625, 0.5625, 0.5625, 0.625, 0.5312, 0.625, 0.5312, 0.5625, 0.5625, 0.0625, 0.5625, 0.125, 0.5312, 0.125, 0.5312, 0.0625, 0.5312, 0.25, 0.5312, 0.3125, 0.5, 0.3125, 0.5, 0.25, 0.5312, 0.6875, 0.5312, 0.75, 0.5, 0.75, 0.5, 0.6875, 0.5312, 0.1875, 0.5312, 0.25, 0.5, 0.25, 0.5, 0.1875, 0.5312, 0.625, 0.5312, 0.6875, 0.5, 0.6875, 0.5, 0.625, 0.5312, 0.125, 0.5312, 0.1875, 0.5, 0.1875, 0.5, 0.125, 0.5312, 0.5625, 0.5312, 0.625, 0.5, 0.625, 0.5, 0.5625, 0.5312, 0.0625, 0.5312, 0.125, 0.5, 0.125, 0.5, 0.0625, 0.5312, 0.5, 0.5312, 0.5625, 0.5, 0.5625, 0.5, 0.5, 0.5312, 0.9375, 0.5156, 1.0, 0.5, 0.9375, 0.5156, 0.0, 0.5312, 0.0625, 0.5, 0.0625, 0.5312, 0.4375, 0.5312, 0.5, 0.5, 0.5, 0.5, 0.4375, 0.5312, 0.875, 0.5312, 0.9375, 0.5, 0.9375, 0.5, 0.875, 0.5312, 0.375, 0.5312, 0.4375, 0.5, 0.4375, 0.5, 0.375, 0.5312, 0.8125, 0.5312, 0.875, 0.5, 0.875, 0.5, 0.8125, 0.5312, 0.3125, 0.5312, 0.375, 0.5, 0.375, 0.5, 0.3125, 0.5312, 0.75, 0.5312, 0.8125, 0.5, 0.8125, 0.5, 0.75, 0.5, 0.9375, 0.4844, 1.0, 0.4688, 0.9375, 0.4844, 0.0, 0.5, 0.0625, 0.4688, 0.0625, 0.5, 0.4375, 0.5, 0.5, 0.4687, 0.5, 0.4688, 0.4375, 0.5, 0.875, 0.5, 0.9375, 0.4688, 0.9375, 0.4688, 0.875, 0.5, 0.375, 0.5, 0.4375, 0.4688, 0.4375, 0.4688, 0.375, 0.5, 0.8125, 0.5, 0.875, 0.4688, 0.875, 0.4688, 0.8125, 0.5, 0.3125, 0.5, 0.375, 0.4688, 0.375, 0.4687, 0.3125, 0.5, 0.75, 0.5, 0.8125, 0.4688, 0.8125, 0.4688, 0.75, 0.5, 0.25, 0.5, 0.3125, 0.4687, 0.3125, 0.4688, 0.25, 0.5, 0.6875, 0.5, 0.75, 0.4688, 0.75, 0.4687, 0.6875, 0.5, 0.1875, 0.5, 0.25, 0.4688, 0.25, 0.4688, 0.1875, 0.5, 0.625, 0.5, 0.6875, 0.4687, 0.6875, 0.4688, 0.625, 0.5, 0.125, 0.5, 0.1875, 0.4688, 0.1875, 0.4688, 0.125, 0.5, 0.5625, 0.5, 0.625, 0.4688, 0.625, 0.4688, 0.5625, 0.5, 0.0625, 0.5, 0.125, 0.4688, 0.125, 0.4688, 0.0625, 0.5, 0.5, 0.5, 0.5625, 0.4688, 0.5625, 0.4687, 0.5, 0.4687, 0.6875, 0.4688, 0.75, 0.4375, 0.75, 0.4375, 0.6875, 0.4688, 0.1875, 0.4688, 0.25, 0.4375, 0.25, 0.4375, 0.1875, 0.4688, 0.625, 0.4687, 0.6875, 0.4375, 0.6875, 0.4375, 0.625, 0.4688, 0.125, 0.4688, 0.1875, 0.4375, 0.1875, 0.4375, 0.125, 0.4688, 0.5625, 0.4688, 0.625, 0.4375, 0.625, 0.4375, 0.5625, 0.4688, 0.0625, 0.4688, 0.125, 0.4375, 0.125, 0.4375, 0.0625, 0.4687, 0.5, 0.4688, 0.5625, 0.4375, 0.5625, 0.4375, 0.5, 0.4688, 0.9375, 0.4531, 1.0, 0.4375, 0.9375, 0.4531, 0.0, 0.4688, 0.0625, 0.4375, 0.0625, 0.4688, 0.4375, 0.4687, 0.5, 0.4375, 0.5, 0.4375, 0.4375, 0.4688, 0.875, 0.4688, 0.9375, 0.4375, 0.9375, 0.4375, 0.875, 0.4688, 0.375, 0.4688, 0.4375, 0.4375, 0.4375, 0.4375, 0.375, 0.4688, 0.8125, 0.4688, 0.875, 0.4375, 0.875, 0.4375, 0.8125, 0.4687, 0.3125, 0.4688, 0.375, 0.4375, 0.375, 0.4375, 0.3125, 0.4688, 0.75, 0.4688, 0.8125, 0.4375, 0.8125, 0.4375, 0.75, 0.4688, 0.25, 0.4687, 0.3125, 0.4375, 0.3125, 0.4375, 0.25, 0.4375, 0.4375, 0.4375, 0.5, 0.4062, 0.5, 0.4062, 0.4375, 0.4375, 0.875, 0.4375, 0.9375, 0.4062, 0.9375, 0.4062, 0.875, 0.4375, 0.375, 0.4375, 0.4375, 0.4062, 0.4375, 0.4062, 0.375, 0.4375, 0.8125, 0.4375, 0.875, 0.4062, 0.875, 0.4062, 0.8125, 0.4375, 0.3125, 0.4375, 0.375, 0.4062, 0.375, 0.4062, 0.3125, 0.4375, 0.75, 0.4375, 0.8125, 0.4062, 0.8125, 0.4062, 0.75, 0.4375, 0.25, 0.4375, 0.3125, 0.4062, 0.3125, 0.4062, 0.25, 0.4375, 0.6875, 0.4375, 0.75, 0.4062, 0.75, 0.4062, 0.6875, 0.4375, 0.1875, 0.4375, 0.25, 0.4062, 0.25, 0.4062, 0.1875, 0.4375, 0.625, 0.4375, 0.6875, 0.4062, 0.6875, 0.4062, 0.625, 0.4375, 0.125, 0.4375, 0.1875, 0.4062, 0.1875, 0.4062, 0.125, 0.4375, 0.5625, 0.4375, 0.625, 0.4062, 0.625, 0.4062, 0.5625, 0.4375, 0.0625, 0.4375, 0.125, 0.4062, 0.125, 0.4062, 0.0625, 0.4375, 0.5, 0.4375, 0.5625, 0.4062, 0.5625, 0.4062, 0.5, 0.4375, 0.9375, 0.4219, 1.0, 0.4062, 0.9375, 0.4219, 0.0, 0.4375, 0.0625, 0.4062, 0.0625, 0.4062, 0.1875, 0.4062, 0.25, 0.375, 0.25, 0.375, 0.1875, 0.4062, 0.625, 0.4062, 0.6875, 0.375, 0.6875, 0.375, 0.625, 0.4062, 0.125, 0.4062, 0.1875, 0.375, 0.1875, 0.375, 0.125, 0.4062, 0.5625, 0.4062, 0.625, 0.375, 0.625, 0.375, 0.5625, 0.4062, 0.0625, 0.4062, 0.125, 0.375, 0.125, 0.375, 0.0625, 0.4062, 0.5, 0.4062, 0.5625, 0.375, 0.5625, 0.375, 0.5, 0.4062, 0.9375, 0.3906, 1.0, 0.375, 0.9375, 0.3906, 0.0, 0.4062, 0.0625, 0.375, 0.0625, 0.4062, 0.4375, 0.4062, 0.5, 0.375, 0.5, 0.375, 0.4375, 0.4062, 0.875, 0.4062, 0.9375, 0.375, 0.9375, 0.375, 0.875, 0.4062, 0.375, 0.4062, 0.4375, 0.375, 0.4375, 0.375, 0.375, 0.4062, 0.8125, 0.4062, 0.875, 0.375, 0.875, 0.375, 0.8125, 0.4062, 0.3125, 0.4062, 0.375, 0.375, 0.375, 0.375, 0.3125, 0.4062, 0.75, 0.4062, 0.8125, 0.375, 0.8125, 0.375, 0.75, 0.4062, 0.25, 0.4062, 0.3125, 0.375, 0.3125, 0.375, 0.25, 0.4062, 0.6875, 0.4062, 0.75, 0.375, 0.75, 0.375, 0.6875, 0.375, 0.375, 0.375, 0.4375, 0.3438, 0.4375, 0.3438, 0.375, 0.375, 0.8125, 0.375, 0.875, 0.3438, 0.875, 0.3438, 0.8125, 0.375, 0.3125, 0.375, 0.375, 0.3438, 0.375, 0.3438, 0.3125, 0.375, 0.75, 0.375, 0.8125, 0.3438, 0.8125, 0.3438, 0.75, 0.375, 0.25, 0.375, 0.3125, 0.3438, 0.3125, 0.3438, 0.25, 0.375, 0.6875, 0.375, 0.75, 0.3438, 0.75, 0.3438, 0.6875, 0.375, 0.1875, 0.375, 0.25, 0.3438, 0.25, 0.3438, 0.1875, 0.375, 0.625, 0.375, 0.6875, 0.3438, 0.6875, 0.3438, 0.625, 0.375, 0.125, 0.375, 0.1875, 0.3438, 0.1875, 0.3438, 0.125, 0.375, 0.5625, 0.375, 0.625, 0.3438, 0.625, 0.3438, 0.5625, 0.375, 0.0625, 0.375, 0.125, 0.3438, 0.125, 0.3438, 0.0625, 0.375, 0.5, 0.375, 0.5625, 0.3438, 0.5625, 0.3437, 0.5, 0.375, 0.9375, 0.3594, 1.0, 0.3438, 0.9375, 0.3594, 0.0, 0.375, 0.0625, 0.3438, 0.0625, 0.375, 0.4375, 0.375, 0.5, 0.3437, 0.5, 0.3438, 0.4375, 0.375, 0.875, 0.375, 0.9375, 0.3438, 0.9375, 0.3438, 0.875, 0.3438, 0.125, 0.3438, 0.1875, 0.3125, 0.1875, 0.3125, 0.125, 0.3438, 0.5625, 0.3438, 0.625, 0.3125, 0.625, 0.3125, 0.5625, 0.3438, 0.0625, 0.3438, 0.125, 0.3125, 0.125, 0.3125, 0.0625, 0.3437, 0.5, 0.3438, 0.5625, 0.3125, 0.5625, 0.3125, 0.5, 0.3438, 0.9375, 0.3281, 1.0, 0.3125, 0.9375, 0.3281, 0.0, 0.3438, 0.0625, 0.3125, 0.0625, 0.3438, 0.4375, 0.3437, 0.5, 0.3125, 0.5, 0.3125, 0.4375, 0.3438, 0.875, 0.3438, 0.9375, 0.3125, 0.9375, 0.3125, 0.875, 0.3438, 0.375, 0.3438, 0.4375, 0.3125, 0.4375, 0.3125, 0.375, 0.3438, 0.8125, 0.3438, 0.875, 0.3125, 0.875, 0.3125, 0.8125, 0.3438, 0.3125, 0.3438, 0.375, 0.3125, 0.375, 0.3125, 0.3125, 0.3438, 0.75, 0.3438, 0.8125, 0.3125, 0.8125, 0.3125, 0.75, 0.3438, 0.25, 0.3438, 0.3125, 0.3125, 0.3125, 0.3125, 0.25, 0.3438, 0.6875, 0.3438, 0.75, 0.3125, 0.75, 0.3125, 0.6875, 0.3438, 0.1875, 0.3438, 0.25, 0.3125, 0.25, 0.3125, 0.1875, 0.3438, 0.625, 0.3438, 0.6875, 0.3125, 0.6875, 0.3125, 0.625, 0.3125, 0.8125, 0.3125, 0.875, 0.2812, 0.875, 0.2812, 0.8125, 0.3125, 0.3125, 0.3125, 0.375, 0.2812, 0.375, 0.2812, 0.3125, 0.3125, 0.75, 0.3125, 0.8125, 0.2812, 0.8125, 0.2812, 0.75, 0.3125, 0.25, 0.3125, 0.3125, 0.2812, 0.3125, 0.2812, 0.25, 0.3125, 0.6875, 0.3125, 0.75, 0.2812, 0.75, 0.2812, 0.6875, 0.3125, 0.1875, 0.3125, 0.25, 0.2812, 0.25, 0.2812, 0.1875, 0.3125, 0.625, 0.3125, 0.6875, 0.2812, 0.6875, 0.2812, 0.625, 0.3125, 0.125, 0.3125, 0.1875, 0.2812, 0.1875, 0.2812, 0.125, 0.3125, 0.5625, 0.3125, 0.625, 0.2812, 0.625, 0.2812, 0.5625, 0.3125, 0.0625, 0.3125, 0.125, 0.2812, 0.125, 0.2812, 0.0625, 0.3125, 0.5, 0.3125, 0.5625, 0.2812, 0.5625, 0.2812, 0.5, 0.3125, 0.9375, 0.2969, 1.0, 0.2812, 0.9375, 0.2969, 0.0, 0.3125, 0.0625, 0.2812, 0.0625, 0.3125, 0.4375, 0.3125, 0.5, 0.2812, 0.5, 0.2812, 0.4375, 0.3125, 0.875, 0.3125, 0.9375, 0.2812, 0.9375, 0.2812, 0.875, 0.3125, 0.375, 0.3125, 0.4375, 0.2812, 0.4375, 0.2812, 0.375, 0.2812, 0.5625, 0.2812, 0.625, 0.25, 0.625, 0.25, 0.5625, 0.2812, 0.0625, 0.2812, 0.125, 0.25, 0.125, 0.25, 0.0625, 0.2812, 0.5, 0.2812, 0.5625, 0.25, 0.5625, 0.25, 0.5, 0.2812, 0.9375, 0.2656, 1.0, 0.25, 0.9375, 0.2656, 0.0, 0.2812, 0.0625, 0.25, 0.0625, 0.2812, 0.4375, 0.2812, 0.5, 0.25, 0.5, 0.25, 0.4375, 0.2812, 0.875, 0.2812, 0.9375, 0.25, 0.9375, 0.25, 0.875, 0.2812, 0.375, 0.2812, 0.4375, 0.25, 0.4375, 0.25, 0.375, 0.2812, 0.8125, 0.2812, 0.875, 0.25, 0.875, 0.25, 0.8125, 0.2812, 0.3125, 0.2812, 0.375, 0.25, 0.375, 0.25, 0.3125, 0.2812, 0.75, 0.2812, 0.8125, 0.25, 0.8125, 0.25, 0.75, 0.2812, 0.25, 0.2812, 0.3125, 0.25, 0.3125, 0.25, 0.25, 0.2812, 0.6875, 0.2812, 0.75, 0.25, 0.75, 0.25, 0.6875, 0.2812, 0.1875, 0.2812, 0.25, 0.25, 0.25, 0.25, 0.1875, 0.2812, 0.625, 0.2812, 0.6875, 0.25, 0.6875, 0.25, 0.625, 0.2812, 0.125, 0.2812, 0.1875, 0.25, 0.1875, 0.25, 0.125, 0.25, 0.3125, 0.25, 0.375, 0.2188, 0.375, 0.2188, 0.3125, 0.25, 0.75, 0.25, 0.8125, 0.2188, 0.8125, 0.2188, 0.75, 0.25, 0.25, 0.25, 0.3125, 0.2188, 0.3125, 0.2188, 0.25, 0.25, 0.6875, 0.25, 0.75, 0.2188, 0.75, 0.2188, 0.6875, 0.25, 0.1875, 0.25, 0.25, 0.2188, 0.25, 0.2188, 0.1875, 0.25, 0.625, 0.25, 0.6875, 0.2188, 0.6875, 0.2188, 0.625, 0.25, 0.125, 0.25, 0.1875, 0.2188, 0.1875, 0.2188, 0.125, 0.25, 0.5625, 0.25, 0.625, 0.2188, 0.625, 0.2188, 0.5625, 0.25, 0.0625, 0.25, 0.125, 0.2188, 0.125, 0.2188, 0.0625, 0.25, 0.5, 0.25, 0.5625, 0.2188, 0.5625, 0.2187, 0.5, 0.25, 0.9375, 0.2344, 1.0, 0.2188, 0.9375, 0.2344, 0.0, 0.25, 0.0625, 0.2188, 0.0625, 0.25, 0.4375, 0.25, 0.5, 0.2187, 0.5, 0.2188, 0.4375, 0.25, 0.875, 0.25, 0.9375, 0.2188, 0.9375, 0.2188, 0.875, 0.25, 0.375, 0.25, 0.4375, 0.2188, 0.4375, 0.2188, 0.375, 0.25, 0.8125, 0.25, 0.875, 0.2188, 0.875, 0.2188, 0.8125, 0.2188, 0.0625, 0.2188, 0.125, 0.1875, 0.125, 0.1875, 0.0625, 0.2187, 0.5, 0.2188, 0.5625, 0.1875, 0.5625, 0.1875, 0.5, 0.2188, 0.9375, 0.2031, 1.0, 0.1875, 0.9375, 0.2031, 0.0, 0.2188, 0.0625, 0.1875, 0.0625, 0.2188, 0.4375, 0.2187, 0.5, 0.1875, 0.5, 0.1875, 0.4375, 0.2188, 0.875, 0.2188, 0.9375, 0.1875, 0.9375, 0.1875, 0.875, 0.2188, 0.375, 0.2188, 0.4375, 0.1875, 0.4375, 0.1875, 0.375, 0.2188, 0.8125, 0.2188, 0.875, 0.1875, 0.875, 0.1875, 0.8125, 0.2188, 0.3125, 0.2188, 0.375, 0.1875, 0.375, 0.1875, 0.3125, 0.2188, 0.75, 0.2188, 0.8125, 0.1875, 0.8125, 0.1875, 0.75, 0.2188, 0.25, 0.2188, 0.3125, 0.1875, 0.3125, 0.1875, 0.25, 0.2188, 0.6875, 0.2188, 0.75, 0.1875, 0.75, 0.1875, 0.6875, 0.2188, 0.1875, 0.2188, 0.25, 0.1875, 0.25, 0.1875, 0.1875, 0.2188, 0.625, 0.2188, 0.6875, 0.1875, 0.6875, 0.1875, 0.625, 0.2188, 0.125, 0.2188, 0.1875, 0.1875, 0.1875, 0.1875, 0.125, 0.2188, 0.5625, 0.2188, 0.625, 0.1875, 0.625, 0.1875, 0.5625, 0.1875, 0.75, 0.1875, 0.8125, 0.1562, 0.8125, 0.1562, 0.75, 0.1875, 0.25, 0.1875, 0.3125, 0.1562, 0.3125, 0.1562, 0.25, 0.1875, 0.6875, 0.1875, 0.75, 0.1562, 0.75, 0.1562, 0.6875, 0.1875, 0.1875, 0.1875, 0.25, 0.1562, 0.25, 0.1562, 0.1875, 0.1875, 0.625, 0.1875, 0.6875, 0.1562, 0.6875, 0.1563, 0.625, 0.1875, 0.125, 0.1875, 0.1875, 0.1562, 0.1875, 0.1562, 0.125, 0.1875, 0.5625, 0.1875, 0.625, 0.1563, 0.625, 0.1562, 0.5625, 0.1875, 0.0625, 0.1875, 0.125, 0.1562, 0.125, 0.1563, 0.0625, 0.1875, 0.5, 0.1875, 0.5625, 0.1562, 0.5625, 0.1562, 0.5, 0.1875, 0.9375, 0.1719, 1.0, 0.1563, 0.9375, 0.1719, 0.0, 0.1875, 0.0625, 0.1563, 0.0625, 0.1875, 0.4375, 0.1875, 0.5, 0.1562, 0.5, 0.1562, 0.4375, 0.1875, 0.875, 0.1875, 0.9375, 0.1563, 0.9375, 0.1562, 0.875, 0.1875, 0.375, 0.1875, 0.4375, 0.1562, 0.4375, 0.1563, 0.375, 0.1875, 0.8125, 0.1875, 0.875, 0.1562, 0.875, 0.1562, 0.8125, 0.1875, 0.3125, 0.1875, 0.375, 0.1563, 0.375, 0.1562, 0.3125, 0.1562, 0.5, 0.1562, 0.5625, 0.125, 0.5625, 0.125, 0.5, 0.1563, 0.9375, 0.1406, 1.0, 0.125, 0.9375, 0.1406, 0.0, 0.1563, 0.0625, 0.125, 0.0625, 0.1562, 0.4375, 0.1562, 0.5, 0.125, 0.5, 0.125, 0.4375, 0.1562, 0.875, 0.1563, 0.9375, 0.125, 0.9375, 0.125, 0.875, 0.1563, 0.375, 0.1562, 0.4375, 0.125, 0.4375, 0.125, 0.375, 0.1562, 0.8125, 0.1562, 0.875, 0.125, 0.875, 0.125, 0.8125, 0.1562, 0.3125, 0.1563, 0.375, 0.125, 0.375, 0.125, 0.3125, 0.1562, 0.75, 0.1562, 0.8125, 0.125, 0.8125, 0.125, 0.75, 0.1562, 0.25, 0.1562, 0.3125, 0.125, 0.3125, 0.125, 0.25, 0.1562, 0.6875, 0.1562, 0.75, 0.125, 0.75, 0.125, 0.6875, 0.1562, 0.1875, 0.1562, 0.25, 0.125, 0.25, 0.125, 0.1875, 0.1563, 0.625, 0.1562, 0.6875, 0.125, 0.6875, 0.125, 0.625, 0.1562, 0.125, 0.1562, 0.1875, 0.125, 0.1875, 0.125, 0.125, 0.1562, 0.5625, 0.1563, 0.625, 0.125, 0.625, 0.125, 0.5625, 0.1563, 0.0625, 0.1562, 0.125, 0.125, 0.125, 0.125, 0.0625, 0.125, 0.25, 0.125, 0.3125, 0.09375, 0.3125, 0.09375, 0.25, 0.125, 0.6875, 0.125, 0.75, 0.09375, 0.75, 0.09375, 0.6875, 0.125, 0.1875, 0.125, 0.25, 0.09375, 0.25, 0.09375, 0.1875, 0.125, 0.625, 0.125, 0.6875, 0.09375, 0.6875, 0.09375, 0.625, 0.125, 0.125, 0.125, 0.1875, 0.09375, 0.1875, 0.09375, 0.125, 0.125, 0.5625, 0.125, 0.625, 0.09375, 0.625, 0.09375, 0.5625, 0.125, 0.0625, 0.125, 0.125, 0.09375, 0.125, 0.09375, 0.0625, 0.125, 0.5, 0.125, 0.5625, 0.09375, 0.5625, 0.09375, 0.5, 0.125, 0.9375, 0.1094, 1.0, 0.09375, 0.9375, 0.1094, 0.0, 0.125, 0.0625, 0.09375, 0.0625, 0.125, 0.4375, 0.125, 0.5, 0.09375, 0.5, 0.09375, 0.4375, 0.125, 0.875, 0.125, 0.9375, 0.09375, 0.9375, 0.09375, 0.875, 0.125, 0.375, 0.125, 0.4375, 0.09375, 0.4375, 0.09375, 0.375, 0.125, 0.8125, 0.125, 0.875, 0.09375, 0.875, 0.09375, 0.8125, 0.125, 0.3125, 0.125, 0.375, 0.09375, 0.375, 0.09375, 0.3125, 0.125, 0.75, 0.125, 0.8125, 0.09375, 0.8125, 0.09375, 0.75, 0.07812, 0.0, 0.09375, 0.0625, 0.0625, 0.0625, 0.09375, 0.4375, 0.09375, 0.5, 0.0625, 0.5, 0.0625, 0.4375, 0.09375, 0.875, 0.09375, 0.9375, 0.0625, 0.9375, 0.0625, 0.875, 0.09375, 0.375, 0.09375, 0.4375, 0.0625, 0.4375, 0.0625, 0.375, 0.09375, 0.8125, 0.09375, 0.875, 0.0625, 0.875, 0.0625, 0.8125, 0.09375, 0.3125, 0.09375, 0.375, 0.0625, 0.375, 0.0625, 0.3125, 0.09375, 0.75, 0.09375, 0.8125, 0.0625, 0.8125, 0.0625, 0.75, 0.09375, 0.25, 0.09375, 0.3125, 0.0625, 0.3125, 0.0625, 0.25, 0.09375, 0.6875, 0.09375, 0.75, 0.0625, 0.75, 0.0625, 0.6875, 0.09375, 0.1875, 0.09375, 0.25, 0.0625, 0.25, 0.0625, 0.1875, 0.09375, 0.625, 0.09375, 0.6875, 0.0625, 0.6875, 0.0625, 0.625, 0.09375, 0.125, 0.09375, 0.1875, 0.0625, 0.1875, 0.0625, 0.125, 0.09375, 0.5625, 0.09375, 0.625, 0.0625, 0.625, 0.0625, 0.5625, 0.09375, 0.0625, 0.09375, 0.125, 0.0625, 0.125, 0.0625, 0.0625, 0.09375, 0.5, 0.09375, 0.5625, 0.0625, 0.5625, 0.0625, 0.5, 0.09375, 0.9375, 0.07812, 1.0, 0.0625, 0.9375, 0.0625, 0.1875, 0.0625, 0.25, 0.03125, 0.25, 0.03125, 0.1875, 0.0625, 0.625, 0.0625, 0.6875, 0.03125, 0.6875, 0.03125, 0.625, 0.0625, 0.125, 0.0625, 0.1875, 0.03125, 0.1875, 0.03125, 0.125, 0.0625, 0.5625, 0.0625, 0.625, 0.03125, 0.625, 0.03125, 0.5625, 0.0625, 0.0625, 0.0625, 0.125, 0.03125, 0.125, 0.03125, 0.0625, 0.0625, 0.5, 0.0625, 0.5625, 0.03125, 0.5625, 0.03125, 0.5, 0.0625, 0.9375, 0.04687, 1.0, 0.03125, 0.9375, 0.04687, 0.0, 0.0625, 0.0625, 0.03125, 0.0625, 0.0625, 0.4375, 0.0625, 0.5, 0.03125, 0.5, 0.03125, 0.4375, 0.0625, 0.875, 0.0625, 0.9375, 0.03125, 0.9375, 0.03125, 0.875, 0.0625, 0.375, 0.0625, 0.4375, 0.03125, 0.4375, 0.03125, 0.375, 0.0625, 0.8125, 0.0625, 0.875, 0.03125, 0.875, 0.03125, 0.8125, 0.0625, 0.3125, 0.0625, 0.375, 0.03125, 0.375, 0.03125, 0.3125, 0.0625, 0.75, 0.0625, 0.8125, 0.03125, 0.8125, 0.03125, 0.75, 0.0625, 0.25, 0.0625, 0.3125, 0.03125, 0.3125, 0.03125, 0.25, 0.0625, 0.6875, 0.0625, 0.75, 0.03125, 0.75, 0.03125, 0.6875, 0.03125, 0.875, 0.03125, 0.9375, 0.0, 0.9375, 0.0, 0.875, 0.03125, 0.375, 0.03125, 0.4375, 0.0, 0.4375, 0.0, 0.375, 0.03125, 0.8125, 0.03125, 0.875, 0.0, 0.875, 0.0, 0.8125, 0.03125, 0.3125, 0.03125, 0.375, 0.0, 0.375, 0.0, 0.3125, 0.03125, 0.75, 0.03125, 0.8125, 0.0, 0.8125, 0.0, 0.75, 0.03125, 0.25, 0.03125, 0.3125, 0.0, 0.3125, 0.0, 0.25, 0.03125, 0.6875, 0.03125, 0.75, 0.0, 0.75, 0.0, 0.6875, 0.03125, 0.1875, 0.03125, 0.25, 0.0, 0.25, 0.0, 0.1875, 0.03125, 0.625, 0.03125, 0.6875, 0.0, 0.6875, 0.0, 0.625, 0.03125, 0.125, 0.03125, 0.1875, 0.0, 0.1875, 0.0, 0.125, 0.03125, 0.5625, 0.03125, 0.625, 0.0, 0.625, 0.0, 0.5625, 0.03125, 0.0625, 0.03125, 0.125, 0.0, 0.125, 0.0, 0.0625, 0.03125, 0.5, 0.03125, 0.5625, 0.0, 0.5625, 0.0, 0.5, 0.03125, 0.9375, 0.01562, 1.0, 0.0, 0.9375, 0.01562, 0.0, 0.03125, 0.0625, 0.0, 0.0625, 0.03125, 0.4375, 0.03125, 0.5, 0.0, 0.5, 0.0, 0.4375, 1.0, 0.625, 1.0, 0.6875, 0.9687, 0.6875, 0.9688, 0.625, 1.0, 0.125, 1.0, 0.1875, 0.9687, 0.1875, 0.9687, 0.125, 1.0, 0.5625, 1.0, 0.625, 0.9688, 0.625, 0.9687, 0.5625, 1.0, 0.0625, 1.0, 0.125, 0.9687, 0.125, 0.9688, 0.0625, 1.0, 0.5, 1.0, 0.5625, 0.9687, 0.5625, 0.9687, 0.5, 1.0, 0.9375, 0.9844, 1.0, 0.9688, 0.9375, 0.9844, 0.0, 1.0, 0.0625, 0.9688, 0.0625, 1.0, 0.4375, 1.0, 0.5, 0.9687, 0.5, 0.9687, 0.4375, 1.0, 0.875, 1.0, 0.9375, 0.9688, 0.9375, 0.9687, 0.875, 1.0, 0.375, 1.0, 0.4375, 0.9687, 0.4375, 0.9688, 0.375, 1.0, 0.8125, 1.0, 0.875, 0.9687, 0.875, 0.9687, 0.8125, 1.0, 0.3125, 1.0, 0.375, 0.9688, 0.375, 0.9687, 0.3125, 1.0, 0.75, 1.0, 0.8125, 0.9687, 0.8125, 0.9688, 0.75, 1.0, 0.25, 1.0, 0.3125, 0.9687, 0.3125, 0.9688, 0.25, 1.0, 0.6875, 1.0, 0.75, 0.9688, 0.75, 0.9687, 0.6875, 1.0, 0.1875, 1.0, 0.25, 0.9688, 0.25, 0.9687, 0.1875, 0.9688, 0.375, 0.9687, 0.4375, 0.9375, 0.4375, 0.9375, 0.375, 0.9687, 0.8125, 0.9687, 0.875, 0.9375, 0.875, 0.9375, 0.8125, 0.9687, 0.3125, 0.9688, 0.375, 0.9375, 0.375, 0.9375, 0.3125, 0.9688, 0.75, 0.9687, 0.8125, 0.9375, 0.8125, 0.9375, 0.75, 0.9688, 0.25, 0.9687, 0.3125, 0.9375, 0.3125, 0.9375, 0.25, 0.9687, 0.6875, 0.9688, 0.75, 0.9375, 0.75, 0.9375, 0.6875, 0.9687, 0.1875, 0.9688, 0.25, 0.9375, 0.25, 0.9375, 0.1875, 0.9688, 0.625, 0.9687, 0.6875, 0.9375, 0.6875, 0.9375, 0.625, 0.9687, 0.125, 0.9687, 0.1875, 0.9375, 0.1875, 0.9375, 0.125, 0.9687, 0.5625, 0.9688, 0.625, 0.9375, 0.625, 0.9375, 0.5625, 0.9688, 0.0625, 0.9687, 0.125, 0.9375, 0.125, 0.9375, 0.0625, 0.9687, 0.5, 0.9687, 0.5625, 0.9375, 0.5625, 0.9375, 0.5, 0.9688, 0.9375, 0.9531, 1.0, 0.9375, 0.9375, 0.9531, 0.0, 0.9688, 0.0625, 0.9375, 0.0625, 0.9687, 0.4375, 0.9687, 0.5, 0.9375, 0.5, 0.9375, 0.4375, 0.9687, 0.875, 0.9688, 0.9375, 0.9375, 0.9375, 0.9375, 0.875, 0.9375, 0.125, 0.9375, 0.1875, 0.9062, 0.1875, 0.9062, 0.125, 0.9375, 0.5625, 0.9375, 0.625, 0.9062, 0.625, 0.9062, 0.5625, 0.9375, 0.0625, 0.9375, 0.125, 0.9062, 0.125, 0.9062, 0.0625, 0.9375, 0.5, 0.9375, 0.5625, 0.9062, 0.5625, 0.9062, 0.5, 0.9375, 0.9375, 0.9219, 1.0, 0.9062, 0.9375, 0.9219, 0.0, 0.9375, 0.0625, 0.9062, 0.0625, 0.9375, 0.4375, 0.9375, 0.5, 0.9062, 0.5, 0.9062, 0.4375, 0.9375, 0.875, 0.9375, 0.9375, 0.9062, 0.9375, 0.9062, 0.875, 0.9375, 0.375, 0.9375, 0.4375, 0.9062, 0.4375, 0.9062, 0.375, 0.9375, 0.8125, 0.9375, 0.875, 0.9062, 0.875, 0.9062, 0.8125, 0.9375, 0.3125, 0.9375, 0.375, 0.9062, 0.375, 0.9062, 0.3125, 0.9375, 0.75, 0.9375, 0.8125, 0.9062, 0.8125, 0.9062, 0.75, 0.9375, 0.25, 0.9375, 0.3125, 0.9062, 0.3125, 0.9062, 0.25, 0.9375, 0.6875, 0.9375, 0.75, 0.9062, 0.75, 0.9062, 0.6875, 0.9375, 0.1875, 0.9375, 0.25, 0.9062, 0.25, 0.9062, 0.1875, 0.9375, 0.625, 0.9375, 0.6875, 0.9062, 0.6875, 0.9062, 0.625, 0.9062, 0.8125, 0.9062, 0.875, 0.875, 0.875, 0.875, 0.8125, 0.9062, 0.3125, 0.9062, 0.375, 0.875, 0.375, 0.875, 0.3125, 0.9062, 0.75, 0.9062, 0.8125, 0.875, 0.8125, 0.875, 0.75, 0.9062, 0.25, 0.9062, 0.3125, 0.875, 0.3125, 0.875, 0.25, 0.9062, 0.6875, 0.9062, 0.75, 0.875, 0.75, 0.875, 0.6875, 0.9062, 0.1875, 0.9062, 0.25, 0.875, 0.25, 0.875, 0.1875, 0.9062, 0.625, 0.9062, 0.6875, 0.875, 0.6875, 0.875, 0.625, 0.9062, 0.125, 0.9062, 0.1875, 0.875, 0.1875, 0.875, 0.125, 0.9062, 0.5625, 0.9062, 0.625, 0.875, 0.625, 0.875, 0.5625, 0.9062, 0.0625, 0.9062, 0.125, 0.875, 0.125, 0.875, 0.0625, 0.9062, 0.5, 0.9062, 0.5625, 0.875, 0.5625, 0.875, 0.5, 0.9062, 0.9375, 0.8906, 1.0, 0.875, 0.9375, 0.8906, 0.0, 0.9062, 0.0625, 0.875, 0.0625, 0.9062, 0.4375, 0.9062, 0.5, 0.875, 0.5, 0.875, 0.4375, 0.9062, 0.875, 0.9062, 0.9375, 0.875, 0.9375, 0.875, 0.875, 0.9062, 0.375, 0.9062, 0.4375, 0.875, 0.4375, 0.875, 0.375, 0.875, 0.5625, 0.875, 0.625, 0.8438, 0.625, 0.8437, 0.5625, 0.875, 0.0625, 0.875, 0.125, 0.8438, 0.125, 0.8438, 0.0625, 0.875, 0.5, 0.875, 0.5625, 0.8437, 0.5625, 0.8437, 0.5, 0.875, 0.9375, 0.8594, 1.0, 0.8438, 0.9375, 0.8594, 0.0, 0.875, 0.0625, 0.8438, 0.0625, 0.875, 0.4375, 0.875, 0.5, 0.8437, 0.5, 0.8437, 0.4375, 0.875, 0.875, 0.875, 0.9375, 0.8438, 0.9375, 0.8438, 0.875, 0.875, 0.375, 0.875, 0.4375, 0.8437, 0.4375, 0.8438, 0.375, 0.875, 0.8125, 0.875, 0.875, 0.8438, 0.875, 0.8437, 0.8125, 0.875, 0.3125, 0.875, 0.375, 0.8438, 0.375, 0.8437, 0.3125, 0.875, 0.75, 0.875, 0.8125, 0.8437, 0.8125, 0.8438, 0.75, 0.875, 0.25, 0.875, 0.3125, 0.8437, 0.3125, 0.8438, 0.25, 0.875, 0.6875, 0.875, 0.75, 0.8438, 0.75, 0.8437, 0.6875, 0.875, 0.1875, 0.875, 0.25, 0.8438, 0.25, 0.8437, 0.1875, 0.875, 0.625, 0.875, 0.6875, 0.8437, 0.6875, 0.8438, 0.625, 0.875, 0.125, 0.875, 0.1875, 0.8437, 0.1875, 0.8438, 0.125, 0.8437, 0.3125, 0.8438, 0.375, 0.8125, 0.375, 0.8125, 0.3125, 0.8438, 0.75, 0.8437, 0.8125, 0.8125, 0.8125, 0.8125, 0.75, 0.8438, 0.25, 0.8437, 0.3125, 0.8125, 0.3125, 0.8125, 0.25, 0.8437, 0.6875, 0.8438, 0.75, 0.8125, 0.75, 0.8125, 0.6875, 0.8437, 0.1875, 0.8438, 0.25, 0.8125, 0.25, 0.8125, 0.1875, 0.8438, 0.625, 0.8437, 0.6875, 0.8125, 0.6875, 0.8125, 0.625, 0.8438, 0.125, 0.8437, 0.1875, 0.8125, 0.1875, 0.8125, 0.125, 0.8437, 0.5625, 0.8438, 0.625, 0.8125, 0.625, 0.8125, 0.5625, 0.8438, 0.0625, 0.8438, 0.125, 0.8125, 0.125, 0.8125, 0.0625, 0.8437, 0.5, 0.8437, 0.5625, 0.8125, 0.5625, 0.8125, 0.5, 0.8438, 0.9375, 0.8281, 1.0, 0.8125, 0.9375, 0.8281, 0.0, 0.8438, 0.0625, 0.8125, 0.0625, 0.8437, 0.4375, 0.8437, 0.5, 0.8125, 0.5, 0.8125, 0.4375, 0.8438, 0.875, 0.8438, 0.9375, 0.8125, 0.9375, 0.8125, 0.875, 0.8438, 0.375, 0.8437, 0.4375, 0.8125, 0.4375, 0.8125, 0.375, 0.8437, 0.8125, 0.8438, 0.875, 0.8125, 0.875, 0.8125, 0.8125, 0.8125, 0.0625, 0.8125, 0.125, 0.7812, 0.125, 0.7812, 0.0625, 0.8125, 0.5, 0.8125, 0.5625, 0.7812, 0.5625, 0.7812, 0.5, 0.8125, 0.9375, 0.7969, 1.0, 0.7812, 0.9375, 0.7969, 0.0, 0.8125, 0.0625, 0.7812, 0.0625, 0.8125, 0.4375, 0.8125, 0.5, 0.7812, 0.5, 0.7812, 0.4375, 0.8125, 0.875, 0.8125, 0.9375, 0.7812, 0.9375, 0.7812, 0.875, 0.8125, 0.375, 0.8125, 0.4375, 0.7812, 0.4375, 0.7812, 0.375, 0.8125, 0.8125, 0.8125, 0.875, 0.7812, 0.875, 0.7812, 0.8125, 0.8125, 0.3125, 0.8125, 0.375, 0.7812, 0.375, 0.7812, 0.3125, 0.8125, 0.75, 0.8125, 0.8125, 0.7812, 0.8125, 0.7812, 0.75, 0.8125, 0.25, 0.8125, 0.3125, 0.7812, 0.3125, 0.7812, 0.25, 0.8125, 0.6875, 0.8125, 0.75, 0.7812, 0.75, 0.7812, 0.6875, 0.8125, 0.1875, 0.8125, 0.25, 0.7812, 0.25, 0.7812, 0.1875, 0.8125, 0.625, 0.8125, 0.6875, 0.7812, 0.6875, 0.7812, 0.625, 0.8125, 0.125, 0.8125, 0.1875, 0.7812, 0.1875, 0.7812, 0.125, 0.8125, 0.5625, 0.8125, 0.625, 0.7812, 0.625, 0.7812, 0.5625, 0.7812, 0.25, 0.7812, 0.3125, 0.75, 0.3125, 0.75, 0.25, 0.7812, 0.6875, 0.7812, 0.75, 0.75, 0.75, 0.75, 0.6875, 0.7812, 0.1875, 0.7812, 0.25, 0.75, 0.25, 0.75, 0.1875, 0.7812, 0.625, 0.7812, 0.6875, 0.75, 0.6875, 0.75, 0.625, 0.7812, 0.125, 0.7812, 0.1875, 0.75, 0.1875, 0.75, 0.125, 0.7812, 0.5625, 0.7812, 0.625, 0.75, 0.625, 0.75, 0.5625, 0.7812, 0.0625, 0.7812, 0.125, 0.75, 0.125, 0.75, 0.0625, 0.7812, 0.5, 0.7812, 0.5625, 0.75, 0.5625, 0.75, 0.5, 0.7812, 0.9375, 0.7656, 1.0, 0.75, 0.9375, 0.7656, 0.0, 0.7812, 0.0625, 0.75, 0.0625, 0.7812, 0.4375, 0.7812, 0.5, 0.75, 0.5, 0.75, 0.4375, 0.7812, 0.875, 0.7812, 0.9375, 0.75, 0.9375, 0.75, 0.875, 0.7812, 0.375, 0.7812, 0.4375, 0.75, 0.4375, 0.75, 0.375, 0.7812, 0.8125, 0.7812, 0.875, 0.75, 0.875, 0.75, 0.8125, 0.7812, 0.3125, 0.7812, 0.375, 0.75, 0.375, 0.75, 0.3125, 0.7812, 0.75, 0.7812, 0.8125, 0.75, 0.8125, 0.75, 0.75])
me_sphere_002.materials.append(mat_madera_oscura)
me_sphere_002.update()
me_cylinder = bpy.data.meshes.new('Cylinder')
me_cylinder.from_pydata([(-6.405e-09, 0.2451, -0.07874), (0.0, 0.69, 13.9), (0.1226, 0.2123, -0.07874), (0.345, 0.5976, 13.9), (0.2123, 0.1226, -0.07874), (0.5976, 0.345, 13.9), (0.2451, -9.609e-10, -0.07874), (0.2123, -0.1226, -0.07874), (0.1226, -0.2123, -0.07874), (0.345, -0.5976, 13.9), (-6.405e-09, -0.2451, -0.07874), (0.0, -0.69, 13.9), (-0.1226, -0.2123, -0.07874), (-0.2123, -0.1226, -0.07874), (-0.5976, -0.345, 13.9), (-0.2451, -9.609e-10, -0.07874), (-0.69, 0.0, 13.9), (-0.2123, 0.1226, -0.07874), (-0.1226, 0.2123, -0.07874), (-0.345, 0.5976, 13.9), (0.3375, 0.5846, 13.42), (0.5846, 0.3375, 13.42), (0.5846, -0.3375, 13.42), (0.3375, -0.5846, 13.42), (-2.158e-10, -0.675, 13.42), (-0.3375, -0.5846, 13.42), (-0.675, -3.237e-11, 13.42), (-0.3375, 0.5846, 13.42), (0.3191, 0.5526, 12.27), (0.5526, 0.3191, 12.27), (0.6381, -1.12e-10, 12.27), (0.5526, -0.3191, 12.27), (0.3191, -0.5526, 12.27), (-7.467e-10, -0.6381, 12.27), (-0.3191, -0.5526, 12.27), (-0.5526, -0.3191, 12.27), (-0.6381, -1.12e-10, 12.27), (-0.5526, 0.3191, 12.27), (-0.3191, 0.5526, 12.27), (-7.467e-10, 0.6381, 12.27), (-2.158e-10, 0.675, 13.42), (0.69, 0.0, 13.9), (0.5976, -0.345, 13.9), (-0.345, -0.5976, 13.9), (-0.5976, 0.345, 13.9), (0.675, -3.237e-11, 13.42), (-0.5846, -0.3375, 13.42), (-0.5846, 0.3375, 13.42), (0.7387, 1.28, 13.86), (0.0, 1.477, 13.86), (-2.158e-10, 1.462, 13.39), (1.28, 0.7387, 13.86), (1.477, 0.0, 13.86), (1.28, -0.7387, 13.86), (0.7387, -1.28, 13.86), (0.0, -1.477, 13.86), (-0.7387, -1.28, 13.86), (-1.28, -0.7387, 13.86), (-1.477, 0.0, 13.86), (-1.28, 0.7387, 13.86), (-0.7387, 1.28, 13.86), (0.7312, 1.267, 13.39), (1.267, 0.7312, 13.39), (1.462, -3.237e-11, 13.39), (1.267, -0.7312, 13.39), (0.7312, -1.267, 13.39), (-2.158e-10, -1.462, 13.39), (-0.7312, -1.267, 13.39), (-1.267, -0.7312, 13.39), (-1.462, -3.237e-11, 13.39), (-1.267, 0.7312, 13.39), (-0.7312, 1.267, 13.39), (-7.467e-10, 0.9132, 12.26), (-2.158e-10, 0.9501, 13.41), (-0.475, 0.8228, 13.41), (-0.8228, 0.475, 13.41), (-0.9501, -3.237e-11, 13.41), (-0.8228, -0.475, 13.41), (-0.475, -0.8228, 13.41), (-2.158e-10, -0.9501, 13.41), (0.475, -0.8228, 13.41), (0.8228, -0.475, 13.41), (0.9501, -3.237e-11, 13.41), (0.8228, 0.475, 13.41), (0.475, 0.8228, 13.41), (0.4566, 0.7909, 12.26), (0.7909, 0.4566, 12.26), (0.9132, -1.12e-10, 12.26), (0.7909, -0.4566, 12.26), (0.4566, -0.7909, 12.26), (-7.467e-10, -0.9132, 12.26), (-0.4566, -0.7909, 12.26), (-0.7909, -0.4566, 12.26), (-0.9132, -1.12e-10, 12.26), (-0.7909, 0.4566, 12.26), (-0.4566, 0.7909, 12.26), (0.8915, 0.5147, 14.74), (1.029, 2.443e-09, 14.74), (-0.5147, -0.8915, 14.74), (-1.102, 1.909, 14.7), (-1.909, 1.102, 14.7), (2.443e-09, -2.204, 14.7), (-1.909, -1.102, 14.7), (-1.102, -1.909, 14.7), (0.8915, -0.5147, 14.74), (-0.8915, 0.5147, 14.74), (-0.5147, 0.8915, 14.74), (-2.204, 2.443e-09, 14.7), (1.102, -1.909, 14.7), (2.443e-09, 2.204, 14.7), (1.029, 2.443e-09, 15.38), (2.443e-09, -1.029, 15.38), (-0.5147, -0.8915, 15.38), (-1.102, 1.909, 15.34), (-2.204, 2.443e-09, 15.34), (1.102, -1.909, 15.34), (2.443e-09, 2.204, 15.34), (1.909, 1.102, 14.7), (1.102, 1.909, 14.7), (1.102, 1.909, 15.34), (0.5147, -0.8915, 14.74), (0.5147, -0.8915, 15.38), (-1.029, 2.443e-09, 14.74), (-1.029, 2.443e-09, 15.38), (-0.8915, 0.5147, 15.38), (2.443e-09, 1.029, 15.38), (-0.8915, -0.5147, 14.74), (-0.8915, -0.5147, 15.38), (1.909, 1.102, 15.34), (2.443e-09, 1.029, 14.74), (-0.5147, 0.8915, 15.38), (2.443e-09, -2.204, 15.34), (1.909, -1.102, 14.7), (1.909, -1.102, 15.34), (0.8915, -0.5147, 15.38), (0.5147, 0.8915, 14.74), (0.5147, 0.8915, 15.38), (0.8915, 0.5147, 15.38), (-1.102, -1.909, 15.34), (-1.909, -1.102, 15.34), (-1.909, 1.102, 15.34), (2.204, 2.443e-09, 14.7), (2.204, 2.443e-09, 15.34), (2.443e-09, -1.029, 14.74), (0.1376, 0.2383, 0.8649), (0.2383, 0.1376, 0.8649), (0.2752, -8.96e-10, 0.8649), (0.2383, -0.1376, 0.8649), (0.1376, -0.2383, 0.8649), (-5.972e-09, -0.2752, 0.8649), (-0.1376, -0.2383, 0.8649), (-0.2383, -0.1376, 0.8649), (-0.2752, -8.96e-10, 0.8649), (-0.2383, 0.1376, 0.8649), (-0.1376, 0.2383, 0.8649), (-5.972e-09, 0.2752, 0.8649)], [], [(3, 1, 19, 44, 16, 14, 43, 11, 9, 42, 41, 5), (0, 2, 4, 6, 7, 8, 10, 12, 13, 15, 17, 18), (38, 37, 94, 95), (25, 46, 77, 78), (30, 29, 86, 87), (40, 20, 84, 73), (37, 36, 93, 94), (46, 26, 76, 77), (29, 28, 85, 86), (20, 21, 83, 84), (36, 35, 92, 93), (26, 47, 75, 76), (28, 39, 72, 85), (21, 45, 82, 83), (155, 39, 28, 144), (144, 28, 29, 145), (145, 29, 30, 146), (146, 30, 31, 147), (147, 31, 32, 148), (148, 32, 33, 149), (149, 33, 34, 150), (150, 34, 35, 151), (151, 35, 36, 152), (152, 36, 37, 153), (153, 37, 38, 154), (154, 38, 39, 155), (20, 40, 50, 61), (42, 9, 54, 53), (26, 46, 68, 69), (57, 56, 103, 102), (21, 20, 61, 62), (41, 42, 104, 97), (47, 26, 69, 70), (44, 19, 60, 59), (45, 21, 62, 63), (5, 41, 52, 51), (27, 47, 70, 71), (5, 51, 117, 96), (50, 49, 48, 61), (61, 48, 51, 62), (62, 51, 52, 63), (63, 52, 53, 64), (64, 53, 54, 65), (65, 54, 55, 66), (66, 55, 56, 67), (67, 56, 57, 68), (68, 57, 58, 69), (69, 58, 59, 70), (70, 59, 60, 71), (71, 60, 49, 50), (46, 25, 67, 68), (48, 3, 135, 118), (25, 24, 66, 67), (11, 43, 56, 55), (1, 3, 48, 49), (24, 23, 65, 66), (16, 44, 105, 122), (23, 22, 64, 65), (14, 16, 58, 57), (40, 27, 71, 50), (1, 49, 109, 129), (22, 45, 63, 64), (95, 74, 73, 72), (94, 75, 74, 95), (93, 76, 75, 94), (92, 77, 76, 93), (91, 78, 77, 92), (90, 79, 78, 91), (89, 80, 79, 90), (88, 81, 80, 89), (87, 82, 81, 88), (86, 83, 82, 87), (85, 84, 83, 86), (72, 73, 84, 85), (31, 30, 87, 88), (24, 25, 78, 79), (39, 38, 95, 72), (32, 31, 88, 89), (23, 24, 79, 80), (33, 32, 89, 90), (22, 23, 80, 81), (27, 40, 73, 74), (34, 33, 90, 91), (45, 22, 81, 82), (47, 27, 74, 75), (35, 34, 91, 92), (52, 41, 97, 141), (54, 9, 120, 108), (19, 1, 129, 106), (14, 57, 102, 126), (42, 53, 132, 104), (51, 48, 118, 117), (9, 11, 143, 120), (59, 58, 107, 100), (58, 16, 122, 107), (11, 55, 101, 143), (53, 52, 141, 132), (60, 19, 106, 99), (43, 14, 126, 98), (49, 60, 99, 109), (44, 59, 100, 105), (3, 5, 96, 135), (56, 43, 98, 103), (55, 54, 108, 101), (117, 118, 119, 128), (108, 120, 121, 115), (122, 105, 124, 123), (105, 100, 140, 124), (129, 109, 116, 125), (98, 126, 127, 112), (130, 125, 116, 113), (110, 134, 133, 142), (123, 124, 140, 114), (121, 111, 131, 115), (112, 127, 139, 138), (136, 137, 128, 119), (106, 129, 125, 130), (143, 101, 131, 111), (132, 141, 142, 133), (104, 132, 133, 134), (103, 98, 112, 138), (101, 108, 115, 131), (99, 106, 130, 113), (118, 135, 136, 119), (135, 96, 137, 136), (102, 103, 138, 139), (96, 117, 128, 137), (126, 102, 139, 127), (97, 104, 134, 110), (100, 107, 114, 140), (141, 97, 110, 142), (120, 143, 111, 121), (109, 99, 113, 116), (107, 122, 123, 114), (18, 154, 155, 0), (17, 153, 154, 18), (15, 152, 153, 17), (13, 151, 152, 15), (12, 150, 151, 13), (10, 149, 150, 12), (8, 148, 149, 10), (7, 147, 148, 8), (6, 146, 147, 7), (4, 145, 146, 6), (2, 144, 145, 4), (0, 155, 144, 2)])
_uv = me_cylinder.uv_layers.new(name='UVMap')
_uv.uv.foreach_set('vector', [0.4912, 0.9403, 0.4632, 0.9403, 0.4389, 0.9262, 0.4249, 0.902, 0.4249, 0.8739, 0.4389, 0.8497, 0.4632, 0.8356, 0.4912, 0.8356, 0.5155, 0.8497, 0.5295, 0.8739, 0.5295, 0.902, 0.5155, 0.9262, 0.51, 0.4837, 0.505, 0.4923, 0.4964, 0.4973, 0.4864, 0.4973, 0.4778, 0.4923, 0.4728, 0.4837, 0.4728, 0.4738, 0.4778, 0.4651, 0.4864, 0.4602, 0.4964, 0.4602, 0.505, 0.4651, 0.51, 0.4738, 0.6939, 0.8097, 0.6714, 0.7968, 0.677, 0.7759, 0.7091, 0.7944, 0.4522, 0.2854, 0.4399, 0.3178, 0.4207, 0.3058, 0.4322, 0.2797, 0.6714, 0.8936, 0.6939, 0.8807, 0.7091, 0.896, 0.677, 0.9145, 0.3968, 0.06799, 0.4138, 0.09145, 0.3983, 0.101, 0.3818, 0.07967, 0.6714, 0.7968, 0.6455, 0.7968, 0.6399, 0.776, 0.677, 0.7759, 0.4399, 0.3178, 0.4221, 0.3486, 0.4022, 0.335, 0.4207, 0.3058, 0.6939, 0.8807, 0.7069, 0.8583, 0.7277, 0.8639, 0.7091, 0.896, 0.4138, 0.09145, 0.4286, 0.1187, 0.4091, 0.1245, 0.3983, 0.101, 0.6455, 0.7968, 0.623, 0.8098, 0.6077, 0.7945, 0.6399, 0.776, 0.4221, 0.3486, 0.4057, 0.3817, 0.3827, 0.3679, 0.4022, 0.335, 0.7069, 0.8583, 0.7069, 0.8324, 0.7278, 0.8268, 0.7277, 0.8639, 0.4286, 0.1187, 0.4387, 0.1495, 0.4181, 0.1541, 0.4091, 0.1245, 0.2111, 0.001011, 0.2848, 0.8932, 0.2589, 0.8951, 0.2, 0.001839, 0.2, 0.001839, 0.2589, 0.8951, 0.233, 0.8966, 0.1888, 0.002483, 0.1888, 0.002483, 0.233, 0.8966, 0.2071, 0.8977, 0.1776, 0.002943, 0.1776, 0.002943, 0.2071, 0.8977, 0.1812, 0.8983, 0.1665, 0.003219, 0.1665, 0.003219, 0.1812, 0.8983, 0.1553, 0.8985, 0.1553, 0.003311, 0.1553, 0.003311, 0.1553, 0.8985, 0.1294, 0.8983, 0.1441, 0.003219, 0.1441, 0.003219, 0.1294, 0.8983, 0.1034, 0.8977, 0.1329, 0.002943, 0.1329, 0.002943, 0.1034, 0.8977, 0.07755, 0.8966, 0.1218, 0.002483, 0.1218, 0.002483, 0.07755, 0.8966, 0.05167, 0.8951, 0.1106, 0.001839, 0.1106, 0.001839, 0.05167, 0.8951, 0.02582, 0.8932, 0.09945, 0.001011, 0.09945, 0.001011, 0.02582, 0.8932, 0.0, 0.8908, 0.08832, 4.146e-08, 0.2222, 5.182e-08, 0.3106, 0.8908, 0.2848, 0.8932, 0.2111, 0.001011, 0.4138, 0.09145, 0.3968, 0.06799, 0.4357, 0.02468, 0.4634, 0.0553, 0.5295, 0.8739, 0.5155, 0.8497, 0.5592, 0.8059, 0.5892, 0.8579, 0.4221, 0.3486, 0.4399, 0.3178, 0.5056, 0.3416, 0.4849, 0.3864, 0.6002, 0.6559, 0.6272, 0.7096, 0.5574, 0.7611, 0.5172, 0.6811, 0.4286, 0.1187, 0.4138, 0.09145, 0.4634, 0.0553, 0.4838, 0.0862, 0.7349, 0.7879, 0.7387, 0.7601, 0.8104, 0.7631, 0.8046, 0.8045, 0.4057, 0.3817, 0.4221, 0.3486, 0.4849, 0.3864, 0.4552, 0.4285, 0.4249, 0.902, 0.4389, 0.9262, 0.3951, 0.97, 0.3651, 0.918, 0.4387, 0.1495, 0.4286, 0.1187, 0.4838, 0.0862, 0.5035, 0.1255, 0.5155, 0.9262, 0.5295, 0.902, 0.5892, 0.918, 0.5592, 0.97, 0.3894, 0.4117, 0.4057, 0.3817, 0.4552, 0.4285, 0.4187, 0.4602, 0.7387, 0.4613, 0.7618, 0.404, 0.8448, 0.3788, 0.8104, 0.4643, 0.3159, 0.06281, 0.3528, 0.05977, 0.3572, 0.1196, 0.3203, 0.1221, 0.3203, 0.1221, 0.3572, 0.1196, 0.3607, 0.1795, 0.3238, 0.1814, 0.3238, 0.1814, 0.3607, 0.1795, 0.3632, 0.2395, 0.3262, 0.2407, 0.3262, 0.2407, 0.3632, 0.2395, 0.3646, 0.2995, 0.3277, 0.3001, 0.3277, 0.3001, 0.3646, 0.2995, 0.3651, 0.3595, 0.3282, 0.3595, 0.3282, 0.3595, 0.3651, 0.3595, 0.3646, 0.4195, 0.3277, 0.4189, 0.3277, 0.4189, 0.3646, 0.4195, 0.3632, 0.4795, 0.3262, 0.4783, 0.3262, 0.4783, 0.3632, 0.4795, 0.3607, 0.5395, 0.3238, 0.5377, 0.3238, 0.5377, 0.3607, 0.5395, 0.3572, 0.5994, 0.3203, 0.597, 0.3203, 0.597, 0.3572, 0.5994, 0.3528, 0.6593, 0.3159, 0.6562, 0.3159, 0.6562, 0.3528, 0.6593, 0.3474, 0.7191, 0.3106, 0.7154, 0.3106, 0.003647, 0.3474, -1.518e-08, 0.3528, 0.05977, 0.3159, 0.06281, 0.4399, 0.3178, 0.4522, 0.2854, 0.5176, 0.3029, 0.5056, 0.3416, 0.7414, 0.5506, 0.7349, 0.4891, 0.8046, 0.5058, 0.8144, 0.5975, 0.4522, 0.2854, 0.4602, 0.2514, 0.5249, 0.261, 0.5176, 0.3029, 0.4912, 0.8356, 0.4632, 0.8356, 0.4472, 0.7759, 0.5072, 0.7759, 0.4632, 0.9403, 0.4912, 0.9403, 0.5072, 1.0, 0.4472, 1.0, 0.4602, 0.2514, 0.4564, 0.216, 0.5252, 0.2165, 0.5249, 0.261, 0.9548, 0.7059, 0.9509, 0.7337, 0.8793, 0.7307, 0.8851, 0.6893, 0.4564, 0.216, 0.4493, 0.1815, 0.5186, 0.1711, 0.5252, 0.2165, 0.4389, 0.8497, 0.4249, 0.8739, 0.3651, 0.8579, 0.3951, 0.8059, 0.3968, 0.06799, 0.3781, 0.05177, 0.3908, -6.719e-09, 0.4357, 0.02468, 0.7387, 0.1626, 0.7618, 0.1052, 0.8448, 0.08, 0.8104, 0.1656, 0.4493, 0.1815, 0.4387, 0.1495, 0.5035, 0.1255, 0.5186, 0.1711, 0.5252, 0.008974, 0.6157, -6.186e-09, 0.6192, 0.03844, 0.5286, 0.04592, 0.5286, 0.4165, 0.6192, 0.424, 0.6157, 0.4624, 0.5252, 0.4534, 0.5313, 0.3795, 0.6221, 0.3855, 0.6192, 0.424, 0.5286, 0.4165, 0.5335, 0.3424, 0.6243, 0.3469, 0.6221, 0.3855, 0.5313, 0.3795, 0.535, 0.3054, 0.6259, 0.3084, 0.6243, 0.3469, 0.5335, 0.3424, 0.5359, 0.2683, 0.6269, 0.2698, 0.6259, 0.3084, 0.535, 0.3054, 0.5362, 0.2312, 0.6272, 0.2312, 0.6269, 0.2698, 0.5359, 0.2683, 0.5359, 0.1941, 0.6269, 0.1926, 0.6272, 0.2312, 0.5362, 0.2312, 0.535, 0.157, 0.6259, 0.154, 0.6269, 0.1926, 0.5359, 0.1941, 0.5335, 0.1199, 0.6243, 0.1155, 0.6259, 0.154, 0.535, 0.157, 0.5313, 0.08291, 0.6221, 0.07693, 0.6243, 0.1155, 0.5335, 0.1199, 0.5286, 0.04592, 0.6192, 0.03844, 0.6221, 0.07693, 0.5313, 0.08291, 0.6455, 0.8936, 0.6714, 0.8936, 0.677, 0.9145, 0.6399, 0.9145, 0.4602, 0.2514, 0.4522, 0.2854, 0.4322, 0.2797, 0.4356, 0.2507, 0.7069, 0.8324, 0.694, 0.8099, 0.7094, 0.7947, 0.7278, 0.8268, 0.623, 0.8806, 0.6455, 0.8936, 0.6399, 0.9145, 0.6077, 0.8959, 0.4564, 0.216, 0.4602, 0.2514, 0.4356, 0.2507, 0.433, 0.2172, 0.6101, 0.8582, 0.623, 0.8806, 0.6077, 0.8959, 0.5892, 0.8638, 0.4493, 0.1815, 0.4564, 0.216, 0.433, 0.2172, 0.4269, 0.1849, 0.3781, 0.05177, 0.3968, 0.06799, 0.3818, 0.07967, 0.3651, 0.05837, 0.6101, 0.8323, 0.6101, 0.8582, 0.5892, 0.8638, 0.5892, 0.8267, 0.4387, 0.1495, 0.4493, 0.1815, 0.4269, 0.1849, 0.4181, 0.1541, 0.4057, 0.3817, 0.3894, 0.4117, 0.3651, 0.408, 0.3827, 0.3679, 0.623, 0.8098, 0.6101, 0.8323, 0.5892, 0.8267, 0.6077, 0.7945, 0.7414, 0.8493, 0.7349, 0.7879, 0.8046, 0.8045, 0.8144, 0.8963, 0.9482, 0.04691, 0.9548, 0.1084, 0.8851, 0.09175, 0.8753, 8.292e-08, 0.7349, 0.1903, 0.7387, 0.1626, 0.8104, 0.1656, 0.8046, 0.207, 0.6233, 0.5986, 0.6002, 0.6559, 0.5172, 0.6811, 0.5517, 0.5956, 0.7387, 0.7601, 0.7618, 0.7027, 0.8448, 0.6775, 0.8104, 0.7631, 0.7618, 0.404, 0.7349, 0.3503, 0.8046, 0.2988, 0.8448, 0.3788, 0.9548, 0.1084, 0.9509, 0.1362, 0.8793, 0.1332, 0.8851, 0.09175, 0.9278, 0.791, 0.9548, 0.8447, 0.8851, 0.8963, 0.8448, 0.8163, 0.9482, 0.6444, 0.9548, 0.7059, 0.8851, 0.6893, 0.8753, 0.5975, 0.9509, 0.1362, 0.9278, 0.1935, 0.8448, 0.2188, 0.8793, 0.1332, 0.7618, 0.7027, 0.7349, 0.6491, 0.8046, 0.5975, 0.8448, 0.6775, 0.7414, 0.2518, 0.7349, 0.1903, 0.8046, 0.207, 0.8144, 0.2988, 0.6272, 0.5708, 0.6233, 0.5986, 0.5517, 0.5956, 0.5574, 0.5541, 0.7618, 0.1052, 0.7349, 0.05159, 0.8046, -4.076e-09, 0.8448, 0.08, 0.9509, 0.7337, 0.9278, 0.791, 0.8448, 0.8163, 0.8793, 0.7307, 0.7349, 0.4891, 0.7387, 0.4613, 0.8104, 0.4643, 0.8046, 0.5058, 0.6206, 0.5093, 0.6272, 0.5708, 0.5574, 0.5541, 0.5476, 0.4624, 0.9278, 0.1935, 0.9548, 0.2472, 0.8851, 0.2988, 0.8448, 0.2188, 0.4728, 0.6864, 0.4728, 0.7759, 0.4226, 0.7759, 0.4226, 0.6864, 0.681, 0.3157, 0.6847, 0.2236, 0.7349, 0.2236, 0.7312, 0.3157, 0.6847, 0.5393, 0.6847, 0.4975, 0.7349, 0.4975, 0.7349, 0.5393, 0.6847, 0.4975, 0.681, 0.4053, 0.7312, 0.4053, 0.7349, 0.4975, 0.6774, 0.134, 0.681, 0.2262, 0.6308, 0.2262, 0.6272, 0.134, 0.6308, 0.5393, 0.6308, 0.4975, 0.681, 0.4975, 0.681, 0.5393, 0.824, 0.9201, 0.824, 0.9619, 0.7349, 0.9858, 0.7349, 0.8963, 0.824, 0.9619, 0.824, 0.9201, 0.9131, 0.8963, 0.9131, 0.9858, 0.08913, 0.9224, 0.08913, 0.9642, 0.0, 0.9881, 0.0, 0.8985, 0.934, 0.3527, 0.934, 0.3946, 0.8448, 0.4184, 0.8448, 0.3289, 0.934, 0.5318, 0.934, 0.5736, 0.8448, 0.5975, 0.8448, 0.508, 0.8448, 0.4841, 0.8448, 0.4423, 0.934, 0.4184, 0.934, 0.508, 0.6774, 0.0922, 0.6774, 0.134, 0.6272, 0.134, 0.6272, 0.0922, 0.6847, 0.1817, 0.681, 0.08954, 0.7312, 0.08954, 0.7349, 0.1817, 0.419, 0.6864, 0.419, 0.7759, 0.3688, 0.7759, 0.3688, 0.6864, 0.4153, 0.5942, 0.419, 0.6864, 0.3688, 0.6864, 0.3651, 0.5942, 0.6272, 0.6315, 0.6308, 0.5393, 0.681, 0.5393, 0.6774, 0.6315, 0.681, 0.08954, 0.681, -8.292e-08, 0.7312, 0.0, 0.7312, 0.08954, 0.681, -1.326e-09, 0.6774, 0.0922, 0.6272, 0.0922, 0.6308, 6.845e-09, 0.4728, 0.4602, 0.4692, 0.5524, 0.419, 0.5524, 0.4226, 0.4602, 0.4692, 0.5524, 0.4692, 0.5942, 0.419, 0.5942, 0.419, 0.5524, 0.6272, 0.4053, 0.6272, 0.3157, 0.6774, 0.3157, 0.6774, 0.4053, 0.4692, 0.5942, 0.4728, 0.6864, 0.4226, 0.6864, 0.419, 0.5942, 0.6308, 0.4975, 0.6272, 0.4053, 0.6774, 0.4053, 0.681, 0.4975, 0.4153, 0.5524, 0.4153, 0.5942, 0.3651, 0.5942, 0.3651, 0.5524, 0.681, 0.4053, 0.681, 0.3157, 0.7312, 0.3157, 0.7312, 0.4053, 0.419, 0.4602, 0.4153, 0.5524, 0.3651, 0.5524, 0.3688, 0.4602, 0.6847, 0.2236, 0.6847, 0.1817, 0.7349, 0.1817, 0.7349, 0.2236, 0.681, 0.2262, 0.681, 0.3157, 0.6308, 0.3157, 0.6308, 0.2262, 0.681, 0.6315, 0.6847, 0.5393, 0.7349, 0.5393, 0.7312, 0.6315, 0.7042, 0.7581, 0.6305, 0.7654, 0.6295, 0.7543, 0.7033, 0.7482, 0.7033, 0.6487, 0.6295, 0.6426, 0.6305, 0.6315, 0.7042, 0.6388, 0.7026, 0.6587, 0.6287, 0.6538, 0.6295, 0.6426, 0.7033, 0.6487, 0.702, 0.6686, 0.628, 0.6649, 0.6287, 0.6538, 0.7026, 0.6587, 0.7016, 0.6785, 0.6275, 0.6761, 0.628, 0.6649, 0.702, 0.6686, 0.7014, 0.6885, 0.6273, 0.6873, 0.6275, 0.6761, 0.7016, 0.6785, 0.7013, 0.6985, 0.6272, 0.6985, 0.6273, 0.6873, 0.7014, 0.6885, 0.7014, 0.7084, 0.6273, 0.7096, 0.6272, 0.6985, 0.7013, 0.6985, 0.7016, 0.7184, 0.6275, 0.7208, 0.6273, 0.7096, 0.7014, 0.7084, 0.702, 0.7283, 0.628, 0.732, 0.6275, 0.7208, 0.7016, 0.7184, 0.7026, 0.7383, 0.6287, 0.7431, 0.628, 0.732, 0.702, 0.7283, 0.7033, 0.7482, 0.6295, 0.7543, 0.6287, 0.7431, 0.7026, 0.7383])
me_cylinder.materials.append(mat_baston_magnate)
me_cylinder.update()
me_sphere = bpy.data.meshes.new('Sphere')
me_sphere.from_pydata([(0.0, 1.181, 1.181), (0.0, 1.67, 0.0), (0.3195, 0.5535, 1.543), (0.5904, 1.023, 1.181), (0.7714, 1.336, 0.6391), (0.835, 1.446, 0.0), (0.7714, 1.336, -0.6391), (0.5904, 1.023, -1.181), (0.3195, 0.5535, -1.543), (0.5535, 0.3195, 1.543), (1.023, 0.5904, 1.181), (1.336, 0.7714, 0.6391), (1.446, 0.835, 0.0), (1.336, 0.7714, -0.6391), (1.023, 0.5904, -1.181), (0.5535, 0.3195, -1.543), (0.6391, 0.0, 1.543), (1.181, -5.96e-08, 1.181), (1.543, 0.0, 0.6391), (1.67, -5.96e-08, 0.0), (1.543, 0.0, -0.6391), (1.181, -5.96e-08, -1.181), (0.6391, 0.0, -1.543), (0.5535, -0.3195, 1.543), (1.023, -0.5904, 1.181), (1.336, -0.7714, 0.6391), (1.446, -0.835, 0.0), (1.336, -0.7714, -0.6391), (1.023, -0.5904, -1.181), (0.5535, -0.3195, -1.543), (0.3195, -0.5535, 1.543), (0.5904, -1.023, 1.181), (0.7714, -1.336, 0.6391), (0.835, -1.446, 0.0), (0.7714, -1.336, -0.6391), (0.5904, -1.023, -1.181), (0.3195, -0.5535, -1.543), (0.0, -0.6391, 1.543), (-5.96e-08, -1.181, 1.181), (0.0, -1.543, 0.6391), (-1.788e-07, -1.67, 0.0), (0.0, -1.543, -0.6391), (-5.96e-08, -1.181, -1.181), (0.0, -0.6391, -1.543), (-0.3195, -0.5535, 1.543), (-0.5904, -1.023, 1.181), (-0.7714, -1.336, 0.6391), (-0.835, -1.446, 0.0), (-0.7714, -1.336, -0.6391), (-0.5904, -1.023, -1.181), (-0.3195, -0.5535, -1.543), (0.0, 0.0, -1.67), (0.0, 0.0, 1.67), (-0.5535, -0.3195, 1.543), (-1.023, -0.5904, 1.181), (-1.336, -0.7714, 0.6391), (-1.446, -0.835, 0.0), (-1.336, -0.7714, -0.6391), (-1.023, -0.5904, -1.181), (-0.5535, -0.3195, -1.543), (-0.6391, 0.0, 1.543), (-1.181, 5.96e-08, 1.181), (-1.543, 0.0, 0.6391), (-1.67, 2.384e-07, 0.0), (-1.543, 0.0, -0.6391), (-1.181, 5.96e-08, -1.181), (-0.6391, 0.0, -1.543), (-0.5535, 0.3195, 1.543), (-1.023, 0.5904, 1.181), (-1.336, 0.7714, 0.6391), (-1.446, 0.835, 0.0), (-1.336, 0.7714, -0.6391), (-1.023, 0.5904, -1.181), (-0.5535, 0.3195, -1.543), (-0.3195, 0.5535, 1.543), (-0.5904, 1.023, 1.181), (-0.7714, 1.336, 0.6391), (-0.835, 1.446, 0.0), (-0.7714, 1.336, -0.6391), (-0.5904, 1.023, -1.181), (-0.3195, 0.5535, -1.543), (0.0, 0.6391, 1.543), (0.0, 1.543, 0.6391), (0.0, 1.543, -0.6391), (5.96e-08, 1.181, -1.181), (0.0, 0.6391, -1.543)], [], [(1, 82, 4, 5), (0, 81, 2, 3), (85, 84, 7, 8), (83, 1, 5, 6), (82, 0, 3, 4), (81, 52, 2), (51, 85, 8), (84, 83, 6, 7), (8, 7, 14, 15), (6, 5, 12, 13), (4, 3, 10, 11), (2, 52, 9), (51, 8, 15), (7, 6, 13, 14), (5, 4, 11, 12), (3, 2, 9, 10), (9, 52, 16), (51, 15, 22), (14, 13, 20, 21), (12, 11, 18, 19), (10, 9, 16, 17), (15, 14, 21, 22), (13, 12, 19, 20), (11, 10, 17, 18), (21, 20, 27, 28), (19, 18, 25, 26), (17, 16, 23, 24), (22, 21, 28, 29), (20, 19, 26, 27), (18, 17, 24, 25), (16, 52, 23), (51, 22, 29), (29, 28, 35, 36), (27, 26, 33, 34), (25, 24, 31, 32), (23, 52, 30), (51, 29, 36), (28, 27, 34, 35), (26, 25, 32, 33), (24, 23, 30, 31), (34, 33, 40, 41), (32, 31, 38, 39), (30, 52, 37), (51, 36, 43), (35, 34, 41, 42), (33, 32, 39, 40), (31, 30, 37, 38), (36, 35, 42, 43), (51, 43, 50), (42, 41, 48, 49), (40, 39, 46, 47), (38, 37, 44, 45), (43, 42, 49, 50), (41, 40, 47, 48), (39, 38, 45, 46), (37, 52, 44), (47, 46, 55, 56), (45, 44, 53, 54), (50, 49, 58, 59), (48, 47, 56, 57), (46, 45, 54, 55), (44, 52, 53), (51, 50, 59), (49, 48, 57, 58), (59, 58, 65, 66), (57, 56, 63, 64), (55, 54, 61, 62), (53, 52, 60), (51, 59, 66), (58, 57, 64, 65), (56, 55, 62, 63), (54, 53, 60, 61), (62, 61, 68, 69), (60, 52, 67), (51, 66, 73), (65, 64, 71, 72), (63, 62, 69, 70), (61, 60, 67, 68), (66, 65, 72, 73), (64, 63, 70, 71), (51, 73, 80), (72, 71, 78, 79), (70, 69, 76, 77), (68, 67, 74, 75), (73, 72, 79, 80), (71, 70, 77, 78), (69, 68, 75, 76), (67, 52, 74), (75, 74, 81, 0), (80, 79, 84, 85), (78, 77, 1, 83), (76, 75, 0, 82), (74, 52, 81), (51, 80, 85), (79, 78, 83, 84), (77, 76, 82, 1)])
_uv = me_sphere.uv_layers.new(name='UVMap')
_uv.uv.foreach_set('vector', [0.5136, 0.9439, 0.4781, 0.9419, 0.4784, 0.8983, 0.5139, 0.8967, 0.01999, 0.9031, 0.04564, 0.9109, 0.04554, 0.929, 0.0198, 0.9365, 0.2199, 0.9299, 0.1889, 0.9374, 0.1891, 0.904, 0.22, 0.9119, 0.5465, 0.9423, 0.5136, 0.9439, 0.5139, 0.8967, 0.5467, 0.8987, 0.4781, 0.9419, 0.4454, 0.9366, 0.4455, 0.9032, 0.4784, 0.8983, 0.04564, 0.9109, 0.07807, 0.9201, 0.04554, 0.929, 0.2543, 0.9211, 0.2199, 0.9299, 0.22, 0.9119, 0.5717, 0.9373, 0.5465, 0.9423, 0.5467, 0.8987, 0.5719, 0.9039, 0.22, 0.9119, 0.1891, 0.904, 0.2058, 0.8752, 0.229, 0.8963, 0.5467, 0.8987, 0.5139, 0.8967, 0.5094, 0.8558, 0.5426, 0.8609, 0.4784, 0.8983, 0.4455, 0.9032, 0.4424, 0.8743, 0.4742, 0.8605, 0.04554, 0.929, 0.07807, 0.9201, 0.0544, 0.9446, 0.2543, 0.9211, 0.22, 0.9119, 0.229, 0.8963, 0.1891, 0.904, 0.1663, 0.8988, 0.1881, 0.8611, 0.2058, 0.8752, 0.5139, 0.8967, 0.4784, 0.8983, 0.4742, 0.8605, 0.5094, 0.8558, 0.0198, 0.9365, 0.04554, 0.929, 0.0544, 0.9446, 0.03618, 0.9655, 0.0544, 0.9446, 0.07807, 0.9201, 0.06986, 0.9538, 0.2543, 0.9211, 0.229, 0.8963, 0.2446, 0.8873, 0.4385, 0.9655, 0.4123, 0.9793, 0.4168, 0.9416, 0.442, 0.9366, 0.379, 0.984, 0.3439, 0.9789, 0.3485, 0.9412, 0.384, 0.9432, 0.03618, 0.9655, 0.0544, 0.9446, 0.06986, 0.9538, 0.06473, 0.9823, 0.229, 0.8963, 0.2058, 0.8752, 0.2345, 0.8587, 0.2446, 0.8873, 0.4123, 0.9793, 0.379, 0.984, 0.384, 0.9432, 0.4168, 0.9416, 0.3439, 0.9789, 0.3122, 0.9648, 0.3157, 0.9359, 0.3485, 0.9412, 0.442, 0.9366, 0.4168, 0.9416, 0.4171, 0.898, 0.4422, 0.9032, 0.384, 0.9432, 0.3485, 0.9412, 0.3487, 0.8976, 0.3842, 0.896, 0.06473, 0.9823, 0.06986, 0.9538, 0.08776, 0.9539, 0.09781, 0.9825, 0.2446, 0.8873, 0.2345, 0.8587, 0.2676, 0.8589, 0.2625, 0.8874, 0.4168, 0.9416, 0.384, 0.9432, 0.3842, 0.896, 0.4171, 0.898, 0.3485, 0.9412, 0.3157, 0.9359, 0.3159, 0.9025, 0.3487, 0.8976, 0.06986, 0.9538, 0.07807, 0.9201, 0.08776, 0.9539, 0.2543, 0.9211, 0.2446, 0.8873, 0.2625, 0.8874, 0.2625, 0.8874, 0.2676, 0.8589, 0.2962, 0.8757, 0.2779, 0.8965, 0.4171, 0.898, 0.3842, 0.896, 0.3798, 0.8551, 0.4129, 0.8602, 0.3487, 0.8976, 0.3159, 0.9025, 0.3127, 0.8736, 0.3446, 0.8598, 0.08776, 0.9539, 0.07807, 0.9201, 0.1033, 0.9449, 0.2543, 0.9211, 0.2625, 0.8874, 0.2779, 0.8965, 0.4422, 0.9032, 0.4171, 0.898, 0.4129, 0.8602, 0.439, 0.8743, 0.3842, 0.896, 0.3487, 0.8976, 0.3446, 0.8598, 0.3798, 0.8551, 0.09781, 0.9825, 0.08776, 0.9539, 0.1033, 0.9449, 0.1265, 0.966, 0.799, 0.9814, 0.7638, 0.9861, 0.7593, 0.9452, 0.7948, 0.9436, 0.1442, 0.98, 0.1265, 0.966, 0.1432, 0.9371, 0.1661, 0.9424, 0.1033, 0.9449, 0.07807, 0.9201, 0.1123, 0.9293, 0.2543, 0.9211, 0.2779, 0.8965, 0.2868, 0.9122, 0.8308, 0.9676, 0.799, 0.9814, 0.7948, 0.9436, 0.8277, 0.9387, 0.7638, 0.9861, 0.7306, 0.981, 0.7265, 0.9433, 0.7593, 0.9452, 0.1265, 0.966, 0.1033, 0.9449, 0.1123, 0.9293, 0.1432, 0.9371, 0.2779, 0.8965, 0.2962, 0.8757, 0.3125, 0.9047, 0.2868, 0.9122, 0.2543, 0.9211, 0.2868, 0.9122, 0.2867, 0.9303, 0.8277, 0.9387, 0.7948, 0.9436, 0.7951, 0.9, 0.8278, 0.9053, 0.7593, 0.9452, 0.7265, 0.9433, 0.7267, 0.8997, 0.7596, 0.8981, 0.1432, 0.9371, 0.1123, 0.9293, 0.1124, 0.9113, 0.1434, 0.9038, 0.2868, 0.9122, 0.3125, 0.9047, 0.3124, 0.9381, 0.2867, 0.9303, 0.7948, 0.9436, 0.7593, 0.9452, 0.7596, 0.8981, 0.7951, 0.9, 0.7265, 0.9433, 0.7013, 0.938, 0.7015, 0.9046, 0.7267, 0.8997, 0.1123, 0.9293, 0.07807, 0.9201, 0.1124, 0.9113, 0.7596, 0.8981, 0.7267, 0.8997, 0.7313, 0.8619, 0.7645, 0.8572, 0.1434, 0.9038, 0.1124, 0.9113, 0.1036, 0.8956, 0.127, 0.8748, 0.2867, 0.9303, 0.3124, 0.9381, 0.2957, 0.9669, 0.2777, 0.9459, 0.7951, 0.9, 0.7596, 0.8981, 0.7645, 0.8572, 0.7996, 0.8623, 0.1663, 0.8988, 0.1434, 0.9038, 0.127, 0.8748, 0.1449, 0.8609, 0.1124, 0.9113, 0.07807, 0.9201, 0.1036, 0.8956, 0.2543, 0.9211, 0.2867, 0.9303, 0.2777, 0.9459, 0.8278, 0.9053, 0.7951, 0.9, 0.7996, 0.8623, 0.8313, 0.8765, 0.2777, 0.9459, 0.2957, 0.9669, 0.2669, 0.9834, 0.2621, 0.9548, 0.6716, 0.9807, 0.6384, 0.9854, 0.6433, 0.9446, 0.6762, 0.943, 0.6032, 0.9803, 0.5715, 0.9662, 0.575, 0.9373, 0.6078, 0.9426, 0.1036, 0.8956, 0.07807, 0.9201, 0.08813, 0.8865, 0.2543, 0.9211, 0.2777, 0.9459, 0.2621, 0.9548, 0.6978, 0.9669, 0.6716, 0.9807, 0.6762, 0.943, 0.7013, 0.938, 0.6384, 0.9854, 0.6032, 0.9803, 0.6078, 0.9426, 0.6433, 0.9446, 0.127, 0.8748, 0.1036, 0.8956, 0.08813, 0.8865, 0.09849, 0.8579, 0.6078, 0.9426, 0.575, 0.9373, 0.5752, 0.9039, 0.608, 0.899, 0.08813, 0.8865, 0.07807, 0.9201, 0.07023, 0.8864, 0.2543, 0.9211, 0.2621, 0.9548, 0.2442, 0.9547, 0.7013, 0.938, 0.6762, 0.943, 0.6764, 0.8994, 0.7015, 0.9046, 0.6433, 0.9446, 0.6078, 0.9426, 0.608, 0.899, 0.6436, 0.8974, 0.09849, 0.8579, 0.08813, 0.8865, 0.07023, 0.8864, 0.06542, 0.8578, 0.2621, 0.9548, 0.2669, 0.9834, 0.2339, 0.9832, 0.2442, 0.9547, 0.6762, 0.943, 0.6433, 0.9446, 0.6436, 0.8974, 0.6764, 0.8994, 0.2543, 0.9211, 0.2442, 0.9547, 0.2288, 0.9456, 0.7015, 0.9046, 0.6764, 0.8994, 0.6722, 0.8616, 0.6983, 0.8757, 0.6436, 0.8974, 0.608, 0.899, 0.6039, 0.8612, 0.6391, 0.8565, 0.06542, 0.8578, 0.07023, 0.8864, 0.05468, 0.8953, 0.03668, 0.8743, 0.2442, 0.9547, 0.2339, 0.9832, 0.2053, 0.9664, 0.2288, 0.9456, 0.6764, 0.8994, 0.6436, 0.8974, 0.6391, 0.8565, 0.6722, 0.8616, 0.608, 0.899, 0.5752, 0.9039, 0.572, 0.875, 0.6039, 0.8612, 0.07023, 0.8864, 0.07807, 0.9201, 0.05468, 0.8953, 0.03668, 0.8743, 0.05468, 0.8953, 0.04564, 0.9109, 0.01999, 0.9031, 0.2288, 0.9456, 0.2053, 0.9664, 0.1889, 0.9374, 0.2199, 0.9299, 0.5419, 0.98, 0.5087, 0.9847, 0.5136, 0.9439, 0.5465, 0.9423, 0.4736, 0.9796, 0.4419, 0.9655, 0.4454, 0.9366, 0.4781, 0.9419, 0.05468, 0.8953, 0.07807, 0.9201, 0.04564, 0.9109, 0.2543, 0.9211, 0.2288, 0.9456, 0.2199, 0.9299, 0.2053, 0.9664, 0.1875, 0.9803, 0.1661, 0.9424, 0.1889, 0.9374, 0.5087, 0.9847, 0.4736, 0.9796, 0.4781, 0.9419, 0.5136, 0.9439])
me_sphere.materials.append(mat_gold)
me_sphere.update()

# ---- objects
ob_sphere = bpy.data.objects.new('Sphere', me_sphere_002)
ob_palo = bpy.data.objects.new('Palo', me_cylinder)
ob_bola = bpy.data.objects.new('Bola', me_sphere)

# ---- transforms, parenting, visibility, modifiers, constraints
ob_sphere.location = (-1.396, -5.579, 2.72)
ob_palo.location = (0.0, 0.0, 0.04252)
ob_palo.scale = (0.4457, 0.4457, 0.4457)
_m = ob_palo.modifiers.new('Smooth by Angle', 'NODES')
_m.node_group = ng_smooth_by_angle
_gi = [s.identifier for s in ng_smooth_by_angle.interface.items_tree if s.item_type == 'SOCKET' and s.in_out == 'INPUT']
_m[_gi[1]] = 1.396  # Angle
_m[_gi[2]] = True  # Ignore Sharpness
_m.show_group_selector = False
ob_bola.location = (0.0, 0.0, 6.984)
ob_bola.scale = (0.5358, 0.5358, 0.5358)
_m = ob_bola.modifiers.new('Smooth by Angle', 'NODES')
_m.node_group = ng_smooth_by_angle
_gi = [s.identifier for s in ng_smooth_by_angle.interface.items_tree if s.item_type == 'SOCKET' and s.in_out == 'INPUT']
_m[_gi[2]] = True  # Ignore Sharpness
_m.show_group_selector = False

# ---- collection membership
scene.collection.objects.link(ob_sphere)
col_baston_magnate.objects.link(ob_palo)
col_baston_magnate.objects.link(ob_bola)

# ---- scene / render settings (as saved in the file)
scene.frame_start = 0; scene.frame_end = 0; scene.frame_set(1)
scene.render.engine = 'BLENDER_EEVEE_NEXT'
bpy.context.view_layer.update()

# ---- added for rendering (the .blend has no active camera and no usable light): camera, sun
cam_auto = bpy.data.cameras.new('AutoCamera')
cam_auto.lens = 50.0
cam_auto.sensor_width = 36.0
cam_auto.clip_end = 1000.0
ob_auto_camera = bpy.data.objects.new('AutoCamera', cam_auto)
scene.collection.objects.link(ob_auto_camera)
ob_auto_camera.location = (9.86426, -15.4838, 12.4002)
ob_auto_camera.rotation_euler = (1.09748, -7.21219e-08, 0.694738)
scene.camera = ob_auto_camera
light_auto_sun = bpy.data.lights.new('AutoSun', 'SUN')
light_auto_sun.energy = 3.0
light_auto_sun.angle = 0.0523599
ob_auto_sun = bpy.data.objects.new('AutoSun', light_auto_sun)
scene.collection.objects.link(ob_auto_sun)
ob_auto_sun.rotation_euler = (0.872665, 0.174533, 0.523599)
bpy.context.view_layer.update()
